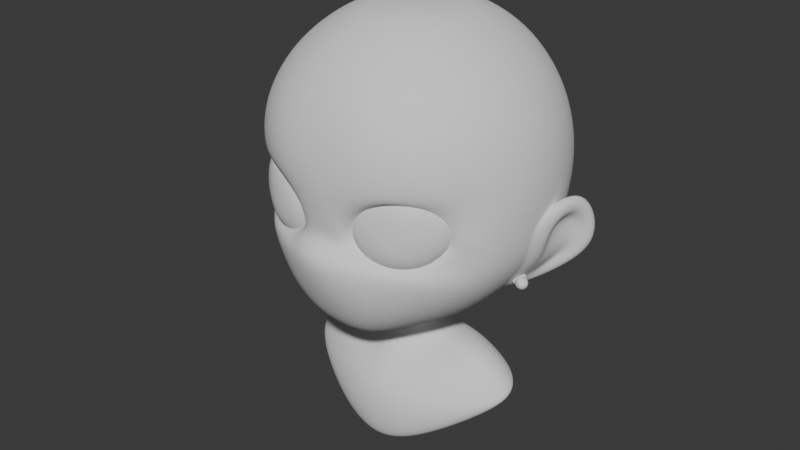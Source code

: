 # Source: portrait2.blend  (saved by Blender 4.3.34; exported with 4.5.12 LTS)
import bpy
from mathutils import Matrix  # noqa: F401  (used for matrix-valued properties, if any)

bpy.ops.wm.read_factory_settings(use_empty=True)
scene = bpy.context.scene
scene.name = 'Scene'

# ---- collections
col_base = bpy.data.collections.new('base'); scene.collection.children.link(col_base)
col_ears = bpy.data.collections.new('ears'); scene.collection.children.link(col_ears)
col_earrings = bpy.data.collections.new('earrings'); scene.collection.children.link(col_earrings)

# ---- materials (node trees are filled in below, after node groups)
mat_material = bpy.data.materials.new('Material')

# ---- material node trees
mat_material.use_nodes = True; mat_material.node_tree.nodes.clear()
_N = mat_material.node_tree.nodes; _L = mat_material.node_tree.links
n0 = _N.new('ShaderNodeBsdfPrincipled'); n0.name = 'Principled BSDF'; n0.location = (10, 300)
n0.inputs[0].default_value = (0.0, 0.0, 0.0, 1.0)
n0.inputs[1].default_value = 1.0
n0.inputs[2].default_value = 1.0
n1 = _N.new('ShaderNodeOutputMaterial'); n1.name = 'Material Output'; n1.location = (300, 300)
_L.new(n0.outputs[0], n1.inputs[0])
n1.is_active_output = True

# ---- world
world_world = bpy.data.worlds.new('World'); scene.world = world_world
world_world.use_nodes = True; world_world.node_tree.nodes.clear()
_N = world_world.node_tree.nodes; _L = world_world.node_tree.links
n0 = _N.new('ShaderNodeOutputWorld'); n0.name = 'World Output'; n0.location = (300, 300)
n1 = _N.new('ShaderNodeBackground'); n1.name = 'Background'; n1.location = (10, 300)
n1.inputs[0].default_value = (0.05088, 0.05088, 0.05088, 1.0)
_L.new(n1.outputs[0], n0.inputs[0])
n0.is_active_output = True
world_world.color = (0.05088, 0.05088, 0.05088)
world_world.sun_shadow_jitter_overblur = 0.0

# ---- meshes
me_sphere_009 = bpy.data.meshes.new('Sphere.009')
me_sphere_009.from_pydata([(-0.4139, -0.8843, 0.01203), (-0.1941, -0.8506, -0.2876), (-0.3186, -0.8662, -0.3605), (-0.3408, -0.9136, -0.405), (-0.6284, -0.8448, -0.4499), (-0.7948, -0.6997, -0.36), (-0.5785, -0.8104, -0.4182), (-0.7398, -0.7185, -0.02481), (-0.7792, -0.6251, -0.2286), (-0.7458, -0.6741, -0.322), (-0.6068, -0.8645, 0.01216), (-1.029, -0.5841, -0.23), (-0.2028, -0.833, -0.3089), (-0.2318, -0.9472, -0.06719), (-0.6047, -0.9331, 0.1489), (-0.3566, -0.9755, 0.09335), (-0.8634, -0.6121, -0.1185), (-0.8231, -0.7026, 0.05021), (-0.8479, -0.6117, -0.2557), (-0.2335, -0.8719, -0.1131), (-0.7916, -0.6279, -0.149), (-0.399, -0.8308, 0.02532), (-0.1973, -0.832, -0.2887), (-0.3046, -0.8242, -0.3752), (-0.3319, -0.8653, -0.4198), (-0.6131, -0.7676, -0.4648), (-0.7685, -0.6009, -0.373), (-0.5588, -0.7381, -0.4332), (-0.7063, -0.6231, -0.01879), (-0.7634, -0.569, -0.232), (-0.7171, -0.581, -0.3325), (-0.5885, -0.7851, 0.02357), (-1.021, -0.5234, -0.2298), (-0.2138, -0.8281, -0.2854), (-0.1973, -0.916, -0.04463), (-0.5942, -0.8571, 0.1654), (-0.3515, -0.9272, 0.1068), (-0.8501, -0.5579, -0.1168), (-0.7868, -0.5981, 0.05622), (-0.8383, -0.5614, -0.258), (-0.2109, -0.8469, -0.1052), (-0.7728, -0.5707, -0.147)], [], [(6, 4, 3, 2), (17, 7, 10, 14), (13, 15, 0, 19), (2, 3, 12), (9, 5, 4, 6), (13, 19, 1), (16, 20, 7, 17), (18, 5, 9, 8), (18, 8, 20, 16), (14, 10, 0, 15), (18, 16, 11), (27, 23, 24, 25), (38, 35, 31, 28), (34, 40, 21, 36), (23, 33, 24), (30, 27, 25, 26), (34, 22, 40), (37, 38, 28, 41), (39, 29, 30, 26), (39, 37, 41, 29), (35, 36, 21, 31), (39, 32, 37), (17, 14, 35, 38), (14, 15, 36, 35), (16, 17, 38, 37), (0, 10, 31, 21), (6, 2, 23, 27), (1, 19, 40, 22), (13, 1, 22, 34), (12, 3, 24, 33), (3, 4, 25, 24), (4, 5, 26, 25), (5, 18, 39, 26), (7, 20, 41, 28), (9, 6, 27, 30), (20, 8, 29, 41), (8, 9, 30, 29), (10, 7, 28, 31), (19, 0, 21, 40), (15, 13, 34, 36), (2, 12, 33, 23), (18, 11, 32, 39), (11, 16, 37, 32)])
me_sphere_009.polygons.foreach_set('use_smooth', [True] * 43)
_uv = me_sphere_009.uv_layers.new(name='UVMap')
_uv.uv.foreach_set('vector', [0.3125, 0.0, 0.25, 0.25, 0.375, 0.25, 0.5, 0.25, 0.05996, 0.75, 0.0, 0.75, 0.1875, 1.0, 0.2114, 0.9045, 0.4176, 0.6035, 0.4059, 0.75, 0.5, 0.75, 0.5, 0.625, 0.5, 0.25, 0.375, 0.25, 0.4923, 0.4217, 0.0, 0.25, 0.125, 0.25, 0.25, 0.25, 0.0625, 0.0, 0.4176, 0.6035, 0.5, 0.625, 0.5, 0.5, 0.05688, 0.625, 0.0, 0.625, 0.0, 0.75, 0.05996, 0.75, 0.05381, 0.5, 0.125, 0.25, 0.0, 0.25, 0.0, 0.5, 0.05381, 0.5, 0.0, 0.5, 0.0, 0.625, 0.05688, 0.625, 0.2886, 0.9045, 0.4375, 1.0, 0.5, 0.75, 0.4059, 0.75, 0.05381, 0.5, 0.05688, 0.625, 0.0625, 0.4375, 0.3125, 0.0, 0.5, 0.25, 0.375, 0.25, 0.25, 0.25, 0.05996, 0.75, 0.2114, 0.9045, 0.1875, 1.0, 0.0, 0.75, 0.4176, 0.6035, 0.5, 0.625, 0.5, 0.75, 0.4059, 0.75, 0.5, 0.25, 0.4923, 0.4217, 0.375, 0.25, 0.0, 0.25, 0.0625, 0.0, 0.25, 0.25, 0.125, 0.25, 0.4176, 0.6035, 0.5, 0.5, 0.5, 0.625, 0.05688, 0.625, 0.05996, 0.75, 0.0, 0.75, 0.0, 0.625, 0.05381, 0.5, 0.0, 0.5, 0.0, 0.25, 0.125, 0.25, 0.05381, 0.5, 0.05688, 0.625, 0.0, 0.625, 0.0, 0.5, 0.2886, 0.9045, 0.4059, 0.75, 0.5, 0.75, 0.4375, 1.0, 0.05381, 0.5, 0.0625, 0.4375, 0.05688, 0.625, 0.05996, 0.75, 0.2114, 0.9045, 0.2114, 0.9045, 0.05996, 0.75, 0.2886, 0.9045, 0.4059, 0.75, 0.4059, 0.75, 0.2886, 0.9045, 0.05688, 0.625, 0.05996, 0.75, 0.05996, 0.75, 0.05688, 0.625, 0.5, 0.75, 0.4375, 1.0, 0.4375, 1.0, 0.5, 0.75, 0.3125, 0.0, 0.5, 0.25, 0.5, 0.25, 0.3125, 0.0, 0.5, 0.5, 0.5, 0.625, 0.5, 0.625, 0.5, 0.5, 0.4176, 0.6035, 0.5, 0.5, 0.5, 0.5, 0.4176, 0.6035, 0.4923, 0.4217, 0.375, 0.25, 0.375, 0.25, 0.4923, 0.4217, 0.375, 0.25, 0.25, 0.25, 0.25, 0.25, 0.375, 0.25, 0.25, 0.25, 0.125, 0.25, 0.125, 0.25, 0.25, 0.25, 0.125, 0.25, 0.05381, 0.5, 0.05381, 0.5, 0.125, 0.25, 0.0, 0.75, 0.0, 0.625, 0.0, 0.625, 0.0, 0.75, 0.0, 0.25, 0.0625, 0.0, 0.0625, 0.0, 0.0, 0.25, 0.0, 0.625, 0.0, 0.5, 0.0, 0.5, 0.0, 0.625, 0.0, 0.5, 0.0, 0.25, 0.0, 0.25, 0.0, 0.5, 0.1875, 1.0, 0.0, 0.75, 0.0, 0.75, 0.1875, 1.0, 0.5, 0.625, 0.5, 0.75, 0.5, 0.75, 0.5, 0.625, 0.4059, 0.75, 0.4176, 0.6035, 0.4176, 0.6035, 0.4059, 0.75, 0.5, 0.25, 0.4923, 0.4217, 0.4923, 0.4217, 0.5, 0.25, 0.05381, 0.5, 0.0625, 0.4375, 0.0625, 0.4375, 0.05381, 0.5, 0.0625, 0.4375, 0.05688, 0.625, 0.05688, 0.625, 0.0625, 0.4375])
me_sphere_009.materials.append(mat_material)
me_sphere_009.update()
me_sphere_002 = bpy.data.meshes.new('Sphere.002')
me_sphere_002.from_pydata([(0.0, 0.9684, 0.429), (-0.2815, -0.6574, -0.03355), (0.0, 1.045, 0.1111), (-0.2084, -0.6378, -0.1824), (0.0, 0.926, -0.3985), (-0.2307, -0.6468, -0.2488), (-0.3105, -0.7415, 0.02664), (0.0, 0.327, -0.8187), (-0.1641, -0.7457, -0.2052), (0.0, -0.3827, 0.9096), (0.0, -0.7059, 0.6874), (-0.2153, -0.7255, -0.3055), (0.0, -0.8372, 0.3926), (0.0, -0.8848, 0.09481), (0.0, -0.9844, -0.3493), (-0.3019, -0.7659, -0.3536), (0.0, -0.8209, -0.7028), (0.0, -0.6269, -1.004), (-0.5074, -0.6736, -0.373), (0.0, -0.04158, -0.9383), (0.0, 5.873e-05, 0.9672), (-0.1464, -0.3536, 0.9096), (-0.6389, -0.5665, -0.3124), (-0.2706, -0.6533, 0.6874), (-0.3459, -0.8224, 0.3914), (-0.4285, -0.6289, -0.3553), (-0.316, -0.8471, 0.1397), (-0.606, -0.5416, -0.0167), (-0.6506, -0.4766, -0.205), (-0.2235, -0.8751, -0.3885), (-0.5899, -0.5164, -0.2923), (-0.3179, -0.7925, -0.7072), (-0.1555, -0.5983, -1.005), (-0.4861, -0.5329, -0.04693), (-0.2706, -0.2706, 0.9096), (-0.4807, -0.476, -0.1795), (-0.5, -0.5, 0.6874), (-0.4703, -0.511, -0.2392), (-0.6369, -0.6363, 0.3792), (-0.472, -0.6637, 0.04869), (-0.6155, -0.6768, 0.1043), (-0.3788, -0.588, -0.03622), (-0.6388, -0.6533, -0.4505), (-0.3435, -0.5423, -0.168), (-0.5456, -0.5419, -0.7245), (-0.3589, -0.5756, -0.242), (-0.3267, -0.3611, -0.946), (-0.3536, -0.1464, 0.9096), (-0.6532, -0.2706, 0.6874), (-0.823, -0.3459, 0.3748), (-0.8585, -0.3864, 0.05518), (-0.847, -0.3536, -0.4423), (-0.6767, -0.2706, -0.7157), (-0.4433, -0.196, -0.9154), (-0.3827, 0.001165, 0.911), (-0.7058, 3.278e-07, 0.6874), (-0.9013, 3.576e-07, 0.3749), (-0.9604, 5.066e-07, 0.05731), (-0.9013, 3.576e-07, -0.4408), (-0.7071, -0.00467, -0.7012), (-0.4615, -0.03225, -0.8801), (-0.3536, 0.1551, 0.92), (-0.6532, 0.2805, 0.6993), (-0.8412, 0.3576, 0.3801), (-0.9013, 0.3832, 0.05804), (-0.8412, 0.3536, -0.4408), (-0.6532, 0.2553, -0.6778), (-0.4293, 0.1057, -0.8512), (-0.2706, 0.2885, 0.9311), (-0.5, 0.5318, 0.7256), (-0.6532, 0.6782, 0.4054), (-0.7057, 0.7296, 0.08458), (-0.6532, 0.6552, -0.4309), (-0.5, 0.4736, -0.6539), (-0.3207, 0.2194, -0.8284), (-0.1464, 0.3757, 0.9361), (-0.2706, 0.6978, 0.7409), (-0.3536, 0.8981, 0.429), (-0.3827, 0.9684, 0.1111), (-0.3536, 0.8555, -0.3986), (-0.2706, 0.6203, -0.6405), (-0.1559, 0.2979, -0.8187), (0.0, 0.4048, 0.9361), (0.0, 0.7516, 0.7409), (0.0, 0.6742, -0.6405), (0.0, 1.009, -0.1453), (-0.8543, -0.3755, -0.1984), (-0.9488, -0.0003334, -0.1918), (-0.888, 0.3749, -0.1917), (-0.6925, 0.7094, -0.1719), (-0.3752, 0.9343, -0.1452), (0.0, 0.1988, 0.9569), (0.0, -0.1913, 0.9479), (-0.1353, -0.1353, 0.9479), (-0.1913, 0.0007365, 0.9488), (-0.1353, 0.1411, 0.9549), (-0.07322, 0.1843, 0.9569), (-0.1768, 0.0764, 0.9517), (-0.1768, -0.07322, 0.9479), (-0.07322, -0.1768, 0.9479), (0.0, -0.2579, -0.9645), (0.0, 0.1384, -0.8837), (-0.1633, -0.1975, -0.9494), (-0.2255, -0.0411, -0.9141), (-0.161, 0.08431, -0.8879), (-0.2126, -0.1215, -0.9324), (-0.08244, -0.2455, -0.9599), (-0.2095, 0.02733, -0.899), (-0.08304, 0.1238, -0.8837), (-0.1303, -0.8209, -0.1972), (-0.159, -0.8105, -0.2637), (-0.1778, -0.8315, -0.06116), (-0.5149, -0.694, 0.06055), (-0.2289, -0.6487, -0.09896), (-0.3301, -0.8008, 0.04659), (-0.7073, -0.5141, -0.1245), (-0.3518, -0.5509, -0.09765), (-0.6541, -0.5582, -0.005327), (-0.7148, -0.5056, -0.2205), (-0.204, -0.8127, -0.3138), (-0.1876, -0.761, -0.09473), (-0.6471, -0.4913, -0.1126), (-0.4909, -0.4922, -0.1074), (0.0, -0.8369, -0.1576), (0.0, -0.8129, -0.263)], [], [(17, 16, 31, 32), (12, 10, 23, 24), (103, 107, 104, 19), (94, 54, 47, 98), (16, 14, 29, 31), (13, 12, 24, 26), (10, 9, 21, 23), (24, 23, 36, 38), (31, 29, 42, 44), (26, 24, 38, 40), (23, 21, 34, 36), (32, 31, 44, 46), (95, 68, 61, 97), (44, 42, 51, 52), (40, 38, 49, 50), (36, 34, 47, 48), (46, 44, 52, 53), (38, 36, 48, 49), (100, 106, 102, 19), (48, 47, 54, 55), (53, 52, 59, 60), (86, 50, 57, 87), (49, 48, 55, 56), (52, 51, 58, 59), (50, 49, 56, 57), (60, 59, 66, 67), (87, 57, 64, 88), (56, 55, 62, 63), (104, 108, 101, 19), (91, 82, 75, 96), (59, 58, 65, 66), (57, 56, 63, 64), (55, 54, 61, 62), (66, 65, 72, 73), (64, 63, 70, 71), (62, 61, 68, 69), (67, 66, 73, 74), (88, 64, 71, 89), (63, 62, 69, 70), (73, 72, 79, 80), (71, 70, 77, 78), (69, 68, 75, 76), (74, 73, 80, 81), (89, 71, 78, 90), (70, 69, 76, 77), (20, 91, 96, 95), (81, 80, 84, 7), (90, 78, 2, 85), (77, 76, 83, 0), (80, 79, 4, 84), (78, 77, 0, 2), (76, 75, 82, 83), (79, 90, 85, 4), (72, 89, 90, 79), (65, 88, 89, 72), (58, 87, 88, 65), (51, 86, 87, 58), (93, 34, 21, 99), (20, 95, 97, 94), (20, 94, 98, 93), (20, 93, 99, 92), (9, 92, 99, 21), (34, 93, 98, 47), (54, 94, 97, 61), (68, 95, 96, 75), (74, 81, 108, 104), (60, 67, 107, 103), (17, 32, 106, 100), (46, 53, 105, 102), (81, 7, 101, 108), (67, 74, 104, 107), (53, 60, 103, 105), (32, 46, 102, 106), (102, 105, 103, 19), (25, 18, 15, 11), (113, 116, 43, 3), (45, 5, 3, 43), (117, 27, 39, 112), (8, 3, 5, 11), (3, 8, 120, 113), (113, 120, 6, 1), (111, 114, 6, 120), (11, 15, 119, 110), (30, 22, 18, 25), (25, 45, 37, 30), (33, 41, 39, 27), (109, 111, 120, 8), (115, 121, 27, 117), (118, 22, 30, 28), (118, 28, 121, 115), (1, 6, 39, 41), (121, 28, 35, 122), (28, 30, 37, 35), (35, 43, 116, 122), (27, 121, 122, 33), (1, 41, 116, 113), (122, 116, 41, 33), (37, 45, 43, 35), (112, 39, 6, 114), (25, 11, 5, 45), (8, 11, 110, 109), (42, 29, 15, 18), (51, 42, 18, 22), (86, 51, 22, 118), (50, 86, 115, 117), (26, 114, 111, 13), (26, 40, 112, 114), (117, 112, 40, 50), (14, 119, 15, 29), (124, 123, 109, 110), (110, 119, 14, 124), (123, 13, 111, 109), (118, 115, 86)])
me_sphere_002.polygons.foreach_set('use_smooth', [True] * 113)
_uv = me_sphere_002.uv_layers.new(name='UVMap')
_uv.uv.foreach_set('vector', [0.25, 0.125, 0.25, 0.25, 0.1875, 0.25, 0.1875, 0.125, 0.25, 0.625, 0.25, 0.75, 0.1875, 0.75, 0.1875, 0.625, 0.9844, 0.0625, 0.9531, 0.0625, 0.9219, 0.0625, 0.9687, 0.0, 0.01562, 0.9375, 0.0, 0.875, 0.0625, 0.875, 0.04687, 0.9375, 0.25, 0.25, 0.25, 0.375, 0.1875, 0.375, 0.1875, 0.25, 0.25, 0.5, 0.25, 0.625, 0.1875, 0.625, 0.1875, 0.5, 0.25, 0.75, 0.25, 0.875, 0.1875, 0.875, 0.1875, 0.75, 0.1875, 0.625, 0.1875, 0.75, 0.125, 0.75, 0.125, 0.625, 0.1875, 0.25, 0.1875, 0.375, 0.125, 0.375, 0.125, 0.25, 0.1875, 0.5, 0.1875, 0.625, 0.125, 0.625, 0.125, 0.5, 0.1875, 0.75, 0.1875, 0.875, 0.125, 0.875, 0.125, 0.75, 0.1875, 0.125, 0.1875, 0.25, 0.125, 0.25, 0.125, 0.125, 0.8906, 0.9375, 0.875, 0.875, 0.9375, 0.875, 0.9219, 0.9375, 0.125, 0.25, 0.125, 0.375, 0.0625, 0.375, 0.0625, 0.25, 0.125, 0.5, 0.125, 0.625, 0.0625, 0.625, 0.0625, 0.5, 0.125, 0.75, 0.125, 0.875, 0.0625, 0.875, 0.0625, 0.75, 0.125, 0.125, 0.125, 0.25, 0.0625, 0.25, 0.0625, 0.125, 0.125, 0.625, 0.125, 0.75, 0.0625, 0.75, 0.0625, 0.625, 0.2344, 0.0625, 0.2031, 0.0625, 0.1719, 0.0625, 0.2187, 0.0, 0.0625, 0.75, 0.0625, 0.875, 0.0, 0.875, 0.0, 0.75, 0.0625, 0.125, 0.0625, 0.25, 0.0, 0.25, 0.0, 0.125, 0.0625, 0.4375, 0.0625, 0.5, 0.0, 0.5, 0.0, 0.4375, 0.0625, 0.625, 0.0625, 0.75, 0.0, 0.75, 0.0, 0.625, 0.0625, 0.25, 0.0625, 0.375, 0.0, 0.375, 0.0, 0.25, 0.0625, 0.5, 0.0625, 0.625, 0.0, 0.625, 0.0, 0.5, 1.0, 0.125, 1.0, 0.25, 0.9375, 0.25, 0.9375, 0.125, 1.0, 0.4375, 1.0, 0.5, 0.9375, 0.5, 0.9375, 0.4375, 1.0, 0.625, 1.0, 0.75, 0.9375, 0.75, 0.9375, 0.625, 0.8594, 0.0625, 0.8281, 0.0625, 0.7969, 0.0625, 0.8437, 0.0, 0.7656, 0.9375, 0.75, 0.875, 0.8125, 0.875, 0.7969, 0.9375, 1.0, 0.25, 1.0, 0.375, 0.9375, 0.375, 0.9375, 0.25, 1.0, 0.5, 1.0, 0.625, 0.9375, 0.625, 0.9375, 0.5, 1.0, 0.75, 1.0, 0.875, 0.9375, 0.875, 0.9375, 0.75, 0.9375, 0.25, 0.9375, 0.375, 0.875, 0.375, 0.875, 0.25, 0.9375, 0.5, 0.9375, 0.625, 0.875, 0.625, 0.875, 0.5, 0.9375, 0.75, 0.9375, 0.875, 0.875, 0.875, 0.875, 0.75, 0.9375, 0.125, 0.9375, 0.25, 0.875, 0.25, 0.875, 0.125, 0.9375, 0.4375, 0.9375, 0.5, 0.875, 0.5, 0.875, 0.4375, 0.9375, 0.625, 0.9375, 0.75, 0.875, 0.75, 0.875, 0.625, 0.875, 0.25, 0.875, 0.375, 0.8125, 0.375, 0.8125, 0.25, 0.875, 0.5, 0.875, 0.625, 0.8125, 0.625, 0.8125, 0.5, 0.875, 0.75, 0.875, 0.875, 0.8125, 0.875, 0.8125, 0.75, 0.875, 0.125, 0.875, 0.25, 0.8125, 0.25, 0.8125, 0.125, 0.875, 0.4375, 0.875, 0.5, 0.8125, 0.5, 0.8125, 0.4375, 0.875, 0.625, 0.875, 0.75, 0.8125, 0.75, 0.8125, 0.625, 0.7812, 1.0, 0.7656, 0.9375, 0.7969, 0.9375, 0.8281, 0.9375, 0.8125, 0.125, 0.8125, 0.25, 0.75, 0.25, 0.75, 0.125, 0.8125, 0.4375, 0.8125, 0.5, 0.75, 0.5, 0.75, 0.4375, 0.8125, 0.625, 0.8125, 0.75, 0.75, 0.75, 0.75, 0.625, 0.8125, 0.25, 0.8125, 0.375, 0.75, 0.375, 0.75, 0.25, 0.8125, 0.5, 0.8125, 0.625, 0.75, 0.625, 0.75, 0.5, 0.8125, 0.75, 0.8125, 0.875, 0.75, 0.875, 0.75, 0.75, 0.8125, 0.375, 0.8125, 0.4375, 0.75, 0.4375, 0.75, 0.375, 0.875, 0.375, 0.875, 0.4375, 0.8125, 0.4375, 0.8125, 0.375, 0.9375, 0.375, 0.9375, 0.4375, 0.875, 0.4375, 0.875, 0.375, 1.0, 0.375, 1.0, 0.4375, 0.9375, 0.4375, 0.9375, 0.375, 0.0625, 0.375, 0.0625, 0.4375, 0.0, 0.4375, 0.0, 0.375, 0.1406, 0.9375, 0.125, 0.875, 0.1875, 0.875, 0.1719, 0.9375, 0.9062, 1.0, 0.8906, 0.9375, 0.9219, 0.9375, 0.9531, 0.9375, 0.03125, 1.0, 0.01562, 0.9375, 0.04687, 0.9375, 0.07812, 0.9375, 0.1562, 1.0, 0.1406, 0.9375, 0.1719, 0.9375, 0.2031, 0.9375, 0.25, 0.875, 0.2031, 0.9375, 0.1719, 0.9375, 0.1875, 0.875, 0.125, 0.875, 0.07812, 0.9375, 0.04687, 0.9375, 0.0625, 0.875, 1.0, 0.875, 0.9531, 0.9375, 0.9219, 0.9375, 0.9375, 0.875, 0.875, 0.875, 0.8281, 0.9375, 0.7969, 0.9375, 0.8125, 0.875, 0.875, 0.125, 0.8125, 0.125, 0.8281, 0.0625, 0.8594, 0.0625, 1.0, 0.125, 0.9375, 0.125, 0.9531, 0.0625, 0.9844, 0.0625, 0.25, 0.125, 0.1875, 0.125, 0.2031, 0.0625, 0.2344, 0.0625, 0.125, 0.125, 0.0625, 0.125, 0.07812, 0.0625, 0.1094, 0.0625, 0.8125, 0.125, 0.75, 0.125, 0.7969, 0.0625, 0.8281, 0.0625, 0.9375, 0.125, 0.875, 0.125, 0.9219, 0.0625, 0.9531, 0.0625, 0.0625, 0.125, 0.0, 0.125, 0.04687, 0.0625, 0.07812, 0.0625, 0.1875, 0.125, 0.125, 0.125, 0.1719, 0.0625, 0.2031, 0.0625, 0.1094, 0.0625, 0.07812, 0.0625, 0.04687, 0.0625, 0.09375, 0.0, 0.3125, 0.0, 0.25, 0.25, 0.375, 0.25, 0.5, 0.25, 0.625, 0.625, 0.75, 0.625, 0.75, 0.5, 0.625, 0.5, 0.75, 0.25, 0.625, 0.25, 0.625, 0.5, 0.75, 0.5, 0.05996, 0.75, 0.0, 0.75, 0.1875, 1.0, 0.2114, 0.9045, 0.5, 0.5, 0.625, 0.5, 0.625, 0.25, 0.5, 0.25, 0.625, 0.5, 0.5, 0.5, 0.5, 0.625, 0.625, 0.625, 0.625, 0.625, 0.5, 0.625, 0.5, 0.75, 0.625, 0.75, 0.4176, 0.6035, 0.4059, 0.75, 0.5, 0.75, 0.5, 0.625, 0.5, 0.25, 0.375, 0.25, 0.375, 0.3596, 0.4923, 0.4217, 0.0, 0.25, 0.125, 0.25, 0.25, 0.25, 0.0625, 0.0, 0.8125, 0.0, 0.75, 0.25, 0.875, 0.25, 1.0, 0.25, 0.875, 0.75, 0.75, 0.75, 0.9375, 1.0, 1.0, 0.75, 0.4978, 0.5, 0.4176, 0.6035, 0.5, 0.625, 0.5, 0.5, 0.05688, 0.625, 0.0, 0.625, 0.0, 0.75, 0.05996, 0.75, 0.05381, 0.5, 0.125, 0.25, 0.0, 0.25, 0.0, 0.5, 0.05381, 0.5, 0.0, 0.5, 0.0, 0.625, 0.05688, 0.625, 0.625, 0.75, 0.5, 0.75, 0.6875, 1.0, 0.75, 0.75, 1.0, 0.625, 1.0, 0.5, 0.875, 0.5, 0.875, 0.625, 1.0, 0.5, 1.0, 0.25, 0.875, 0.25, 0.875, 0.5, 0.875, 0.5, 0.75, 0.5, 0.75, 0.625, 0.875, 0.625, 1.0, 0.75, 1.0, 0.625, 0.875, 0.625, 0.875, 0.75, 0.625, 0.75, 0.75, 0.75, 0.75, 0.625, 0.625, 0.625, 0.875, 0.625, 0.75, 0.625, 0.75, 0.75, 0.875, 0.75, 0.875, 0.25, 0.75, 0.25, 0.75, 0.5, 0.875, 0.5, 0.2886, 0.9045, 0.4375, 1.0, 0.5, 0.75, 0.4059, 0.75, 0.5625, 0.0, 0.5, 0.25, 0.625, 0.25, 0.75, 0.25, 0.5, 0.5, 0.5, 0.25, 0.4923, 0.4217, 0.4978, 0.5, 0.125, 0.375, 0.1875, 0.375, 0.375, 0.25, 0.25, 0.25, 0.0625, 0.375, 0.125, 0.375, 0.25, 0.25, 0.125, 0.25, 0.0625, 0.4375, 0.0625, 0.375, 0.125, 0.25, 0.05381, 0.5, 0.0625, 0.5, 0.0625, 0.4375, 0.05688, 0.625, 0.05996, 0.75, 0.1875, 0.5, 0.4059, 0.75, 0.4176, 0.6035, 0.25, 0.5, 0.1875, 0.5, 0.125, 0.5, 0.2886, 0.9045, 0.4059, 0.75, 0.05996, 0.75, 0.2886, 0.9045, 0.125, 0.5, 0.0625, 0.5, 0.25, 0.375, 0.375, 0.3596, 0.375, 0.25, 0.1875, 0.375, 0.0, 0.0, 0.4978, 0.5, 0.4978, 0.5, 0.4923, 0.4217, 0.4923, 0.4217, 0.375, 0.3596, 0.25, 0.375, 0.0, 0.0, 0.4978, 0.5, 0.25, 0.5, 0.4176, 0.6035, 0.4978, 0.5, 0.05381, 0.5, 0.05688, 0.625, 0.0625, 0.4375])
me_sphere_002.update()
me_cylinder = bpy.data.meshes.new('Cylinder')
me_cylinder.from_pydata([(0.0, 0.2125, -0.22), (0.0, 0.2, 0.2), (0.0, -0.253, -0.2766), (0.0, -0.2, 0.2), (0.164, -0.1562, -0.3115), (0.1414, -0.1414, 0.2), (0.209, 1.578e-05, -0.2144), (0.2, 0.0, 0.2), (0.1478, 0.1476, -0.2157), (0.1414, 0.1414, 0.2), (0.0, 0.305, -0.3004), (0.0, -0.3371, -0.3476), (0.2407, -0.175, -0.416), (0.3373, 0.002667, -0.283), (0.2414, 0.2256, -0.2874), (0.0, 0.3822, -0.3977), (0.0, -0.4605, -0.5341), (0.4702, -0.218, -0.433), (0.6964, 0.01442, -0.2431), (0.4495, 0.3262, -0.3475), (0.0, 0.4284, -0.6283), (0.0, -0.5908, -0.8947), (0.6694, -0.3312, -0.6795), (1.009, -0.01697, -0.6401), (0.6927, 0.3656, -0.5233), (0.0, -0.03731, -0.9464), (0.0, -0.3016, -1.096), (0.1812, -0.2777, -1.033), (0.1971, -0.1907, -0.9828), (0.1727, -0.0846, -0.9295), (0.0, 0.2207, -0.7776), (0.394, 0.1095, -0.757), (0.638, -0.1031, -0.8162), (0.4866, -0.338, -0.9757), (0.0, -0.4859, -1.217), (0.0, 0.3983, -0.522), (0.6194, 0.3788, -0.4744), (1.012, 0.06855, -0.5717), (0.572, -0.2454, -0.4775), (0.0, -0.5691, -0.6641), (0.0, 0.1953, -0.1663), (0.0, -0.196, -0.1639), (0.1416, -0.1442, -0.1632), (0.1951, 0.0, -0.1639), (0.138, 0.1379, -0.1644), (0.0, -0.188, -1.027)], [], [(41, 42, 5, 3), (42, 43, 7, 5), (43, 44, 9, 7), (44, 40, 1, 9), (4, 2, 11, 12), (0, 8, 14, 10), (6, 4, 12, 13), (8, 6, 13, 14), (14, 13, 18, 19), (12, 11, 16, 17), (10, 14, 19, 15), (13, 12, 17, 18), (36, 37, 23, 24), (38, 39, 21, 22), (35, 36, 24, 20), (37, 38, 22, 23), (30, 31, 29, 25), (32, 33, 27, 28), (31, 32, 28, 29), (33, 34, 26, 27), (22, 21, 34, 33), (24, 23, 32, 31), (23, 22, 33, 32), (20, 24, 31, 30), (18, 17, 38, 37), (15, 19, 36, 35), (17, 16, 39, 38), (19, 18, 37, 36), (45, 25, 29, 28), (8, 0, 40, 44), (6, 8, 44, 43), (4, 6, 43, 42), (2, 4, 42, 41), (26, 45, 28, 27)])
me_cylinder.polygons.foreach_set('use_smooth', [True] * 34)
_uv = me_cylinder.uv_layers.new(name='UVMap')
_uv.uv.foreach_set('vector', [0.5, 0.7083, 0.375, 0.7083, 0.375, 1.0, 0.5, 1.0, 0.375, 0.7083, 0.25, 0.7083, 0.25, 1.0, 0.375, 1.0, 0.25, 0.7083, 0.125, 0.7083, 0.125, 1.0, 0.25, 1.0, 0.125, 0.7083, 0.0, 0.7083, 0.0, 1.0, 0.125, 1.0, 0.375, 0.5, 0.5, 0.5, 0.5, 0.5, 0.375, 0.5, 0.0, 0.5, 0.125, 0.5, 0.125, 0.5, 0.0, 0.5, 0.25, 0.5, 0.375, 0.5, 0.375, 0.5, 0.25, 0.5, 0.125, 0.5, 0.25, 0.5, 0.25, 0.5, 0.125, 0.5, 0.125, 0.5, 0.25, 0.5, 0.25, 0.5, 0.125, 0.5, 0.375, 0.5, 0.5, 0.5, 0.5, 0.5, 0.375, 0.5, 0.0, 0.5, 0.125, 0.5, 0.125, 0.5, 0.0, 0.5, 0.25, 0.5, 0.375, 0.5, 0.375, 0.5, 0.25, 0.5, 0.125, 0.5, 0.25, 0.5, 0.25, 0.5, 0.125, 0.5, 0.375, 0.5, 0.5, 0.5, 0.5, 0.5, 0.375, 0.5, 0.0, 0.5, 0.125, 0.5, 0.125, 0.5, 0.0, 0.5, 0.25, 0.5, 0.375, 0.5, 0.375, 0.5, 0.25, 0.5, 0.0, 0.5, 0.125, 0.5, 0.125, 0.5, 0.0, 0.5, 0.25, 0.5, 0.375, 0.5, 0.375, 0.5, 0.25, 0.5, 0.125, 0.5, 0.25, 0.5, 0.25, 0.5, 0.125, 0.5, 0.375, 0.5, 0.5, 0.5, 0.5, 0.5, 0.375, 0.5, 0.375, 0.5, 0.5, 0.5, 0.5, 0.5, 0.375, 0.5, 0.125, 0.5, 0.25, 0.5, 0.25, 0.5, 0.125, 0.5, 0.25, 0.5, 0.375, 0.5, 0.375, 0.5, 0.25, 0.5, 0.0, 0.5, 0.125, 0.5, 0.125, 0.5, 0.0, 0.5, 0.25, 0.5, 0.375, 0.5, 0.375, 0.5, 0.25, 0.5, 0.0, 0.5, 0.125, 0.5, 0.125, 0.5, 0.0, 0.5, 0.375, 0.5, 0.5, 0.5, 0.5, 0.5, 0.375, 0.5, 0.125, 0.5, 0.25, 0.5, 0.25, 0.5, 0.125, 0.5, 0.25, 0.5, 0.0, 0.5, 0.125, 0.5, 0.25, 0.5, 0.125, 0.5, 0.0, 0.5, 0.0, 0.7083, 0.125, 0.7083, 0.25, 0.5, 0.125, 0.5, 0.125, 0.7083, 0.25, 0.7083, 0.375, 0.5, 0.25, 0.5, 0.25, 0.7083, 0.375, 0.7083, 0.5, 0.5, 0.375, 0.5, 0.375, 0.7083, 0.5, 0.7083, 0.5, 0.5, 0.25, 0.5, 0.25, 0.5, 0.375, 0.5])
me_cylinder.update()
me_sphere = bpy.data.meshes.new('Sphere')
me_sphere.from_pydata([(-0.5264, -0.109, 0.06677), (-0.5332, -0.1028, 0.1228), (-0.5407, -0.08096, 0.2175), (-0.5396, -0.03864, 0.2767), (-0.5364, -0.009697, 0.2907), (-0.5253, 0.05749, 0.287), (-0.5107, 0.1282, 0.24), (-0.4954, 0.1826, 0.1515), (-0.4863, 0.1983, 0.09834), (-0.4762, 0.2057, 0.04368), (-0.5018, -0.1183, 0.0648), (-0.4859, -0.1191, 0.1198), (-0.4708, -0.1144, 0.1707), (-0.4571, -0.1034, 0.2141), (-0.4448, -0.08566, 0.2483), (-0.4342, -0.06139, 0.2717), (-0.4257, -0.0328, 0.2844), (-0.4197, -0.001136, 0.2867), (-0.4165, 0.03257, 0.2786), (-0.4164, 0.06737, 0.2604), (-0.419, 0.1026, 0.2311), (-0.4241, 0.135, 0.1909), (-0.4314, 0.1622, 0.1434), (-0.4405, 0.1832, 0.09242), (-0.452, 0.1976, 0.04045), (-0.478, -0.1264, 0.05559), (-0.4387, -0.1328, 0.1022), (-0.4031, -0.131, 0.1442), (-0.3723, -0.1211, 0.1787), (-0.3463, -0.1046, 0.2048), (-0.326, -0.08165, 0.2221), (-0.312, -0.05381, 0.2305), (-0.305, -0.02218, 0.2308), (-0.3047, 0.01226, 0.223), (-0.3116, 0.04867, 0.2073), (-0.3254, 0.08626, 0.1829), (-0.3449, 0.1209, 0.1498), (-0.3692, 0.1501, 0.1108), (-0.3976, 0.1731, 0.06988), (-0.4296, 0.1912, 0.02951), (-0.46, -0.1325, 0.03952), (-0.4035, -0.143, 0.0694), (-0.3522, -0.1443, 0.09538), (-0.3063, -0.1387, 0.1155), (-0.2679, -0.1253, 0.13), (-0.2383, -0.1039, 0.1394), (-0.2189, -0.07558, 0.1431), (-0.2103, -0.04203, 0.1413), (-0.2124, -0.004638, 0.1344), (-0.2254, 0.03532, 0.1223), (-0.2489, 0.0758, 0.1055), (-0.2812, 0.1123, 0.08464), (-0.3205, 0.1434, 0.06083), (-0.3642, 0.1681, 0.03592), (-0.4125, 0.1871, 0.01293), (-0.4509, -0.1359, 0.01907), (-0.3862, -0.1487, 0.02837), (-0.3266, -0.1537, 0.03585), (-0.2739, -0.1514, 0.04089), (-0.2301, -0.1401, 0.04319), (-0.1962, -0.1194, 0.04348), (-0.1732, -0.0897, 0.04239), (-0.1626, -0.05341, 0.0396), (-0.1647, -0.01254, 0.03517), (-0.1799, 0.03098, 0.02895), (-0.2075, 0.07245, 0.02143), (-0.2461, 0.1095, 0.01301), (-0.2933, 0.1409, 0.004529), (-0.346, 0.1661, -0.002393), (-0.4032, 0.1853, -0.006571), (-0.4525, -0.1359, -0.002197), (-0.3889, -0.1494, -0.01356), (-0.3306, -0.1553, -0.02466), (-0.2786, -0.1538, -0.03553), (-0.2346, -0.1431, -0.04547), (-0.1999, -0.1223, -0.05351), (-0.1759, -0.09191, -0.05927), (-0.1643, -0.05401, -0.06307), (-0.1657, -0.01115, -0.06505), (-0.1804, 0.03341, -0.06519), (-0.2078, 0.07475, -0.06325), (-0.2461, 0.1113, -0.05887), (-0.2929, 0.1421, -0.0515), (-0.3453, 0.1666, -0.04051), (-0.4035, 0.1855, -0.0263), (-0.4643, -0.1323, -0.02146), (-0.4111, -0.1444, -0.0516), (-0.3625, -0.1477, -0.07936), (-0.3184, -0.144, -0.1035), (-0.2799, -0.1319, -0.1236), (-0.2486, -0.1108, -0.1389), (-0.2262, -0.08076, -0.1488), (-0.2146, -0.04388, -0.1535), (-0.2148, -0.002424, -0.1531), (-0.2264, 0.0408, -0.1474), (-0.2486, 0.08102, -0.1364), (-0.28, 0.1164, -0.1204), (-0.3188, 0.146, -0.09968), (-0.3634, 0.1694, -0.07403), (-0.4136, 0.1876, -0.04347), (-0.4838, -0.1259, -0.03549), (-0.4485, -0.1337, -0.0791), (-0.4152, -0.1335, -0.1187), (-0.3849, -0.1255, -0.153), (-0.3577, -0.1103, -0.1808), (-0.3346, -0.08775, -0.2011), (-0.3171, -0.05863, -0.2135), (-0.3068, -0.02456, -0.2185), (-0.3044, 0.01303, -0.2161), (-0.31, 0.05234, -0.2061), (-0.3228, 0.09078, -0.1889), (-0.3423, 0.1246, -0.1647), (-0.3674, 0.1526, -0.1342), (-0.3976, 0.1743, -0.09748), (-0.4313, 0.1917, -0.05534), (-0.508, -0.1167, -0.04167), (-0.4969, -0.1169, -0.09165), (-0.4847, -0.1121, -0.1362), (-0.4717, -0.1011, -0.1744), (-0.4589, -0.08353, -0.2058), (-0.4471, -0.05947, -0.2293), (-0.4372, -0.03095, -0.2444), (-0.43, 0.000898, -0.2507), (-0.4255, 0.03499, -0.2476), (-0.4243, 0.07016, -0.2354), (-0.4256, 0.1052, -0.2144), (-0.4297, 0.137, -0.1854), (-0.4362, 0.1635, -0.1495), (-0.4448, 0.184, -0.1076), (-0.455, 0.198, -0.06027), (-0.5322, -0.1061, -0.03816), (-0.5435, -0.09583, -0.08331), (-0.5538, -0.08163, -0.1244), (-0.563, -0.0632, -0.1612), (-0.57, -0.04061, -0.1923), (-0.5739, -0.01387, -0.2161), (-0.5748, 0.01532, -0.2321), (-0.5721, 0.04628, -0.2394), (-0.5659, 0.07824, -0.2373), (-0.5565, 0.1099, -0.2261), (-0.544, 0.1402, -0.2059), (-0.5291, 0.1665, -0.1777), (-0.5128, 0.1864, -0.1427), (-0.4963, 0.2, -0.1022), (-0.4805, 0.2062, -0.05725), (-0.4659, 0.2051, -0.009325), (-0.5531, -0.09641, -0.02619), (-0.5832, -0.0749, -0.05804), (-0.6129, -0.04855, -0.0884), (-0.6406, -0.01839, -0.1158), (-0.6641, 0.01455, -0.1393), (-0.6813, 0.04975, -0.1576), (-0.6904, 0.08511, -0.1697), (-0.6904, 0.1188, -0.175), (-0.6816, 0.1502, -0.1738), (-0.6649, 0.1776, -0.1665), (-0.6418, 0.1999, -0.1537), (-0.6134, 0.2145, -0.1354), (-0.5802, 0.2208, -0.1115), (-0.5434, 0.2204, -0.08178), (-0.5039, 0.2151, -0.04679), (-0.5683, -0.08938, -0.008314), (-0.6124, -0.05912, -0.02154), (-0.6552, -0.02384, -0.03439), (-0.6943, 0.01394, -0.04629), (-0.7264, 0.05304, -0.05572), (-0.7499, 0.09266, -0.06295), (-0.7634, 0.132, -0.06841), (-0.7661, 0.1691, -0.07265), (-0.7565, 0.2025, -0.07467), (-0.737, 0.2299, -0.07543), (-0.7088, 0.2481, -0.07413), (-0.6725, 0.2554, -0.06978), (-0.6287, 0.2518, -0.06164), (-0.5782, 0.2396, -0.04896), (-0.5214, 0.2229, -0.03032), (-0.5185, -0.1138, 0.01092), (-0.5761, -0.08645, 0.01201), (-0.6264, -0.05363, 0.01938), (-0.6727, -0.01692, 0.02674), (-0.7134, 0.02161, 0.03278), (-0.7455, 0.06207, 0.03852), (-0.7706, 0.1038, 0.04123), (-0.7869, 0.1459, 0.04031), (-0.7922, 0.1858, 0.03599), (-0.7836, 0.2211, 0.03027), (-0.7635, 0.2491, 0.02272), (-0.7336, 0.2662, 0.01411), (-0.6956, 0.2718, 0.004931), (-0.6496, 0.2658, -0.003649), (-0.5942, 0.2492, -0.009519), (-0.53, 0.227, -0.01041), (-0.5747, -0.08713, 0.03265), (-0.6217, -0.05647, 0.06009), (-0.6613, -0.0236, 0.08689), (-0.6958, 0.01124, 0.1099), (-0.7246, 0.04826, 0.1279), (-0.7469, 0.08717, 0.1394), (-0.7613, 0.1276, 0.1439), (-0.7662, 0.1673, 0.1415), (-0.7588, 0.2042, 0.1341), (-0.7416, 0.2351, 0.1207), (-0.7155, 0.2556, 0.1023), (-0.6816, 0.2644, 0.07986), (-0.6404, 0.2617, 0.05504), (-0.5903, 0.2484, 0.03062), (-0.5289, 0.2272, 0.009897), (-0.5651, -0.09194, 0.04966), (-0.6027, -0.06839, 0.09205), (-0.632, -0.04396, 0.1327), (-0.6567, -0.01699, 0.1676), (-0.6773, 0.01324, 0.1951), (-0.6922, 0.04724, 0.2144), (-0.7004, 0.08436, 0.2249), (-0.7015, 0.1221, 0.2258), (-0.6956, 0.159, 0.2172), (-0.6823, 0.1926, 0.1996), (-0.6627, 0.2185, 0.1739), (-0.6372, 0.2346, 0.1415), (-0.606, 0.2403, 0.104), (-0.5675, 0.2361, 0.06471), (-0.5182, 0.2226, 0.02725), (-0.5483, -0.09975, 0.06155), (-0.5728, -0.08519, 0.1134), (-0.5912, -0.06975, 0.1616), (-0.6056, -0.05144, 0.2026), (-0.6167, -0.02862, 0.2347), (-0.6238, -0.0005598, 0.2575), (-0.6261, 0.03179, 0.2706), (-0.6236, 0.06649, 0.2736), (-0.6169, 0.1025, 0.266), (-0.6063, 0.1377, 0.2473), (-0.5923, 0.1696, 0.2181), (-0.5756, 0.1941, 0.1801), (-0.5557, 0.2104, 0.1356), (-0.5306, 0.2175, 0.0879), (-0.4994, 0.2146, 0.03911), (-0.5383, -0.09377, 0.1738), (-0.5411, -0.06282, 0.2521), (-0.5314, 0.02272, 0.2943), (-0.5184, 0.09301, 0.2694), (-0.5032, 0.1587, 0.1998)], [], [(1, 0, 10, 11), (240, 5, 18, 19), (237, 1, 11, 12), (6, 240, 19, 20), (2, 237, 12, 13), (241, 6, 20, 21), (238, 2, 13, 14), (7, 241, 21, 22), (3, 238, 14, 15), (8, 7, 22, 23), (4, 3, 15, 16), (9, 8, 23, 24), (239, 4, 16, 17), (0, 176, 10), (145, 9, 24), (5, 239, 17, 18), (10, 176, 25), (145, 24, 39), (18, 17, 32, 33), (11, 10, 25, 26), (19, 18, 33, 34), (12, 11, 26, 27), (20, 19, 34, 35), (13, 12, 27, 28), (21, 20, 35, 36), (14, 13, 28, 29), (22, 21, 36, 37), (15, 14, 29, 30), (23, 22, 37, 38), (16, 15, 30, 31), (24, 23, 38, 39), (17, 16, 31, 32), (29, 28, 43, 44), (37, 36, 51, 52), (30, 29, 44, 45), (38, 37, 52, 53), (31, 30, 45, 46), (39, 38, 53, 54), (32, 31, 46, 47), (25, 176, 40), (145, 39, 54), (33, 32, 47, 48), (26, 25, 40, 41), (34, 33, 48, 49), (27, 26, 41, 42), (35, 34, 49, 50), (28, 27, 42, 43), (36, 35, 50, 51), (48, 47, 62, 63), (41, 40, 55, 56), (49, 48, 63, 64), (42, 41, 56, 57), (50, 49, 64, 65), (43, 42, 57, 58), (51, 50, 65, 66), (44, 43, 58, 59), (52, 51, 66, 67), (45, 44, 59, 60), (53, 52, 67, 68), (46, 45, 60, 61), (54, 53, 68, 69), (47, 46, 61, 62), (40, 176, 55), (145, 54, 69), (67, 66, 81, 82), (60, 59, 74, 75), (68, 67, 82, 83), (61, 60, 75, 76), (69, 68, 83, 84), (62, 61, 76, 77), (55, 176, 70), (145, 69, 84), (63, 62, 77, 78), (56, 55, 70, 71), (64, 63, 78, 79), (57, 56, 71, 72), (65, 64, 79, 80), (58, 57, 72, 73), (66, 65, 80, 81), (59, 58, 73, 74), (71, 70, 85, 86), (79, 78, 93, 94), (72, 71, 86, 87), (80, 79, 94, 95), (73, 72, 87, 88), (81, 80, 95, 96), (74, 73, 88, 89), (82, 81, 96, 97), (75, 74, 89, 90), (83, 82, 97, 98), (76, 75, 90, 91), (84, 83, 98, 99), (77, 76, 91, 92), (70, 176, 85), (145, 84, 99), (78, 77, 92, 93), (90, 89, 104, 105), (98, 97, 112, 113), (91, 90, 105, 106), (99, 98, 113, 114), (92, 91, 106, 107), (85, 176, 100), (145, 99, 114), (93, 92, 107, 108), (86, 85, 100, 101), (94, 93, 108, 109), (87, 86, 101, 102), (95, 94, 109, 110), (88, 87, 102, 103), (96, 95, 110, 111), (89, 88, 103, 104), (97, 96, 111, 112), (109, 108, 123, 124), (102, 101, 116, 117), (110, 109, 124, 125), (103, 102, 117, 118), (111, 110, 125, 126), (104, 103, 118, 119), (112, 111, 126, 127), (105, 104, 119, 120), (113, 112, 127, 128), (106, 105, 120, 121), (114, 113, 128, 129), (107, 106, 121, 122), (100, 176, 115), (145, 114, 129), (108, 107, 122, 123), (101, 100, 115, 116), (128, 127, 142, 143), (121, 120, 135, 136), (129, 128, 143, 144), (122, 121, 136, 137), (115, 176, 130), (145, 129, 144), (123, 122, 137, 138), (116, 115, 130, 131), (124, 123, 138, 139), (117, 116, 131, 132), (125, 124, 139, 140), (118, 117, 132, 133), (126, 125, 140, 141), (119, 118, 133, 134), (127, 126, 141, 142), (120, 119, 134, 135), (140, 139, 155, 156), (133, 132, 148, 149), (141, 140, 156, 157), (134, 133, 149, 150), (142, 141, 157, 158), (135, 134, 150, 151), (143, 142, 158, 159), (136, 135, 151, 152), (144, 143, 159, 160), (137, 136, 152, 153), (130, 176, 146), (145, 144, 160), (138, 137, 153, 154), (131, 130, 146, 147), (139, 138, 154, 155), (132, 131, 147, 148), (160, 159, 174, 175), (153, 152, 167, 168), (146, 176, 161), (145, 160, 175), (154, 153, 168, 169), (147, 146, 161, 162), (155, 154, 169, 170), (148, 147, 162, 163), (156, 155, 170, 171), (149, 148, 163, 164), (157, 156, 171, 172), (150, 149, 164, 165), (158, 157, 172, 173), (151, 150, 165, 166), (159, 158, 173, 174), (152, 151, 166, 167), (164, 163, 179, 180), (172, 171, 187, 188), (165, 164, 180, 181), (173, 172, 188, 189), (166, 165, 181, 182), (174, 173, 189, 190), (167, 166, 182, 183), (175, 174, 190, 191), (168, 167, 183, 184), (161, 176, 177), (145, 175, 191), (169, 168, 184, 185), (162, 161, 177, 178), (170, 169, 185, 186), (163, 162, 178, 179), (171, 170, 186, 187), (184, 183, 198, 199), (177, 176, 192), (145, 191, 206), (185, 184, 199, 200), (178, 177, 192, 193), (186, 185, 200, 201), (179, 178, 193, 194), (187, 186, 201, 202), (180, 179, 194, 195), (188, 187, 202, 203), (181, 180, 195, 196), (189, 188, 203, 204), (182, 181, 196, 197), (190, 189, 204, 205), (183, 182, 197, 198), (191, 190, 205, 206), (203, 202, 217, 218), (196, 195, 210, 211), (204, 203, 218, 219), (197, 196, 211, 212), (205, 204, 219, 220), (198, 197, 212, 213), (206, 205, 220, 221), (199, 198, 213, 214), (192, 176, 207), (145, 206, 221), (200, 199, 214, 215), (193, 192, 207, 208), (201, 200, 215, 216), (194, 193, 208, 209), (202, 201, 216, 217), (195, 194, 209, 210), (207, 176, 222), (145, 221, 236), (215, 214, 229, 230), (208, 207, 222, 223), (216, 215, 230, 231), (209, 208, 223, 224), (217, 216, 231, 232), (210, 209, 224, 225), (218, 217, 232, 233), (211, 210, 225, 226), (219, 218, 233, 234), (212, 211, 226, 227), (220, 219, 234, 235), (213, 212, 227, 228), (221, 220, 235, 236), (214, 213, 228, 229), (226, 225, 2, 238), (234, 233, 241, 7), (227, 226, 238, 3), (235, 234, 7, 8), (228, 227, 3, 4), (236, 235, 8, 9), (229, 228, 4, 239), (222, 176, 0), (145, 236, 9), (230, 229, 239, 5), (223, 222, 0, 1), (231, 230, 5, 240), (224, 223, 1, 237), (232, 231, 240, 6), (225, 224, 237, 2), (233, 232, 6, 241)])
me_sphere.polygons.foreach_set('use_smooth', [True] * 256)
_uv = me_sphere.uv_layers.new(name='UVMap')
_uv.uv.foreach_set('vector', [0.75, 0.875, 0.75, 0.9375, 0.6875, 0.9375, 0.6875, 0.875, 0.75, 0.375, 0.75, 0.4375, 0.6875, 0.4375, 0.6875, 0.375, 0.75, 0.8125, 0.75, 0.875, 0.6875, 0.875, 0.6875, 0.8125, 0.75, 0.3125, 0.75, 0.375, 0.6875, 0.375, 0.6875, 0.3125, 0.75, 0.75, 0.75, 0.8125, 0.6875, 0.8125, 0.6875, 0.75, 0.75, 0.25, 0.75, 0.3125, 0.6875, 0.3125, 0.6875, 0.25, 0.75, 0.6875, 0.75, 0.75, 0.6875, 0.75, 0.6875, 0.6875, 0.75, 0.1875, 0.75, 0.25, 0.6875, 0.25, 0.6875, 0.1875, 0.75, 0.625, 0.75, 0.6875, 0.6875, 0.6875, 0.6875, 0.625, 0.75, 0.125, 0.75, 0.1875, 0.6875, 0.1875, 0.6875, 0.125, 0.75, 0.5625, 0.75, 0.625, 0.6875, 0.625, 0.6875, 0.5625, 0.75, 0.0625, 0.75, 0.125, 0.6875, 0.125, 0.6875, 0.0625, 0.75, 0.5, 0.75, 0.5625, 0.6875, 0.5625, 0.6875, 0.5, 0.75, 0.9375, 0.7188, 1.0, 0.6875, 0.9375, 0.7188, 0.0, 0.75, 0.0625, 0.6875, 0.0625, 0.75, 0.4375, 0.75, 0.5, 0.6875, 0.5, 0.6875, 0.4375, 0.6875, 0.9375, 0.6562, 1.0, 0.625, 0.9375, 0.6562, 0.0, 0.6875, 0.0625, 0.625, 0.0625, 0.6875, 0.4375, 0.6875, 0.5, 0.625, 0.5, 0.625, 0.4375, 0.6875, 0.875, 0.6875, 0.9375, 0.625, 0.9375, 0.625, 0.875, 0.6875, 0.375, 0.6875, 0.4375, 0.625, 0.4375, 0.625, 0.375, 0.6875, 0.8125, 0.6875, 0.875, 0.625, 0.875, 0.625, 0.8125, 0.6875, 0.3125, 0.6875, 0.375, 0.625, 0.375, 0.625, 0.3125, 0.6875, 0.75, 0.6875, 0.8125, 0.625, 0.8125, 0.625, 0.75, 0.6875, 0.25, 0.6875, 0.3125, 0.625, 0.3125, 0.625, 0.25, 0.6875, 0.6875, 0.6875, 0.75, 0.625, 0.75, 0.625, 0.6875, 0.6875, 0.1875, 0.6875, 0.25, 0.625, 0.25, 0.625, 0.1875, 0.6875, 0.625, 0.6875, 0.6875, 0.625, 0.6875, 0.625, 0.625, 0.6875, 0.125, 0.6875, 0.1875, 0.625, 0.1875, 0.625, 0.125, 0.6875, 0.5625, 0.6875, 0.625, 0.625, 0.625, 0.625, 0.5625, 0.6875, 0.0625, 0.6875, 0.125, 0.625, 0.125, 0.625, 0.0625, 0.6875, 0.5, 0.6875, 0.5625, 0.625, 0.5625, 0.625, 0.5, 0.625, 0.6875, 0.625, 0.75, 0.5625, 0.75, 0.5625, 0.6875, 0.625, 0.1875, 0.625, 0.25, 0.5625, 0.25, 0.5625, 0.1875, 0.625, 0.625, 0.625, 0.6875, 0.5625, 0.6875, 0.5625, 0.625, 0.625, 0.125, 0.625, 0.1875, 0.5625, 0.1875, 0.5625, 0.125, 0.625, 0.5625, 0.625, 0.625, 0.5625, 0.625, 0.5625, 0.5625, 0.625, 0.0625, 0.625, 0.125, 0.5625, 0.125, 0.5625, 0.0625, 0.625, 0.5, 0.625, 0.5625, 0.5625, 0.5625, 0.5625, 0.5, 0.625, 0.9375, 0.5938, 1.0, 0.5625, 0.9375, 0.5938, 0.0, 0.625, 0.0625, 0.5625, 0.0625, 0.625, 0.4375, 0.625, 0.5, 0.5625, 0.5, 0.5625, 0.4375, 0.625, 0.875, 0.625, 0.9375, 0.5625, 0.9375, 0.5625, 0.875, 0.625, 0.375, 0.625, 0.4375, 0.5625, 0.4375, 0.5625, 0.375, 0.625, 0.8125, 0.625, 0.875, 0.5625, 0.875, 0.5625, 0.8125, 0.625, 0.3125, 0.625, 0.375, 0.5625, 0.375, 0.5625, 0.3125, 0.625, 0.75, 0.625, 0.8125, 0.5625, 0.8125, 0.5625, 0.75, 0.625, 0.25, 0.625, 0.3125, 0.5625, 0.3125, 0.5625, 0.25, 0.5625, 0.4375, 0.5625, 0.5, 0.5, 0.5, 0.5, 0.4375, 0.5625, 0.875, 0.5625, 0.9375, 0.5, 0.9375, 0.5, 0.875, 0.5625, 0.375, 0.5625, 0.4375, 0.5, 0.4375, 0.5, 0.375, 0.5625, 0.8125, 0.5625, 0.875, 0.5, 0.875, 0.5, 0.8125, 0.5625, 0.3125, 0.5625, 0.375, 0.5, 0.375, 0.5, 0.3125, 0.5625, 0.75, 0.5625, 0.8125, 0.5, 0.8125, 0.5, 0.75, 0.5625, 0.25, 0.5625, 0.3125, 0.5, 0.3125, 0.5, 0.25, 0.5625, 0.6875, 0.5625, 0.75, 0.5, 0.75, 0.5, 0.6875, 0.5625, 0.1875, 0.5625, 0.25, 0.5, 0.25, 0.5, 0.1875, 0.5625, 0.625, 0.5625, 0.6875, 0.5, 0.6875, 0.5, 0.625, 0.5625, 0.125, 0.5625, 0.1875, 0.5, 0.1875, 0.5, 0.125, 0.5625, 0.5625, 0.5625, 0.625, 0.5, 0.625, 0.5, 0.5625, 0.5625, 0.0625, 0.5625, 0.125, 0.5, 0.125, 0.5, 0.0625, 0.5625, 0.5, 0.5625, 0.5625, 0.5, 0.5625, 0.5, 0.5, 0.5625, 0.9375, 0.5312, 1.0, 0.5, 0.9375, 0.5312, 0.0, 0.5625, 0.0625, 0.5, 0.0625, 0.5, 0.1875, 0.5, 0.25, 0.4375, 0.25, 0.4375, 0.1875, 0.5, 0.625, 0.5, 0.6875, 0.4375, 0.6875, 0.4375, 0.625, 0.5, 0.125, 0.5, 0.1875, 0.4375, 0.1875, 0.4375, 0.125, 0.5, 0.5625, 0.5, 0.625, 0.4375, 0.625, 0.4375, 0.5625, 0.5, 0.0625, 0.5, 0.125, 0.4375, 0.125, 0.4375, 0.0625, 0.5, 0.5, 0.5, 0.5625, 0.4375, 0.5625, 0.4375, 0.5, 0.5, 0.9375, 0.4687, 1.0, 0.4375, 0.9375, 0.4687, 0.0, 0.5, 0.0625, 0.4375, 0.0625, 0.5, 0.4375, 0.5, 0.5, 0.4375, 0.5, 0.4375, 0.4375, 0.5, 0.875, 0.5, 0.9375, 0.4375, 0.9375, 0.4375, 0.875, 0.5, 0.375, 0.5, 0.4375, 0.4375, 0.4375, 0.4375, 0.375, 0.5, 0.8125, 0.5, 0.875, 0.4375, 0.875, 0.4375, 0.8125, 0.5, 0.3125, 0.5, 0.375, 0.4375, 0.375, 0.4375, 0.3125, 0.5, 0.75, 0.5, 0.8125, 0.4375, 0.8125, 0.4375, 0.75, 0.5, 0.25, 0.5, 0.3125, 0.4375, 0.3125, 0.4375, 0.25, 0.5, 0.6875, 0.5, 0.75, 0.4375, 0.75, 0.4375, 0.6875, 0.4375, 0.875, 0.4375, 0.9375, 0.375, 0.9375, 0.375, 0.875, 0.4375, 0.375, 0.4375, 0.4375, 0.375, 0.4375, 0.375, 0.375, 0.4375, 0.8125, 0.4375, 0.875, 0.375, 0.875, 0.375, 0.8125, 0.4375, 0.3125, 0.4375, 0.375, 0.375, 0.375, 0.375, 0.3125, 0.4375, 0.75, 0.4375, 0.8125, 0.375, 0.8125, 0.375, 0.75, 0.4375, 0.25, 0.4375, 0.3125, 0.375, 0.3125, 0.375, 0.25, 0.4375, 0.6875, 0.4375, 0.75, 0.375, 0.75, 0.375, 0.6875, 0.4375, 0.1875, 0.4375, 0.25, 0.375, 0.25, 0.375, 0.1875, 0.4375, 0.625, 0.4375, 0.6875, 0.375, 0.6875, 0.375, 0.625, 0.4375, 0.125, 0.4375, 0.1875, 0.375, 0.1875, 0.375, 0.125, 0.4375, 0.5625, 0.4375, 0.625, 0.375, 0.625, 0.375, 0.5625, 0.4375, 0.0625, 0.4375, 0.125, 0.375, 0.125, 0.375, 0.0625, 0.4375, 0.5, 0.4375, 0.5625, 0.375, 0.5625, 0.375, 0.5, 0.4375, 0.9375, 0.4062, 1.0, 0.375, 0.9375, 0.4062, 0.0, 0.4375, 0.0625, 0.375, 0.0625, 0.4375, 0.4375, 0.4375, 0.5, 0.375, 0.5, 0.375, 0.4375, 0.375, 0.625, 0.375, 0.6875, 0.3125, 0.6875, 0.3125, 0.625, 0.375, 0.125, 0.375, 0.1875, 0.3125, 0.1875, 0.3125, 0.125, 0.375, 0.5625, 0.375, 0.625, 0.3125, 0.625, 0.3125, 0.5625, 0.375, 0.0625, 0.375, 0.125, 0.3125, 0.125, 0.3125, 0.0625, 0.375, 0.5, 0.375, 0.5625, 0.3125, 0.5625, 0.3125, 0.5, 0.375, 0.9375, 0.3437, 1.0, 0.3125, 0.9375, 0.3437, 0.0, 0.375, 0.0625, 0.3125, 0.0625, 0.375, 0.4375, 0.375, 0.5, 0.3125, 0.5, 0.3125, 0.4375, 0.375, 0.875, 0.375, 0.9375, 0.3125, 0.9375, 0.3125, 0.875, 0.375, 0.375, 0.375, 0.4375, 0.3125, 0.4375, 0.3125, 0.375, 0.375, 0.8125, 0.375, 0.875, 0.3125, 0.875, 0.3125, 0.8125, 0.375, 0.3125, 0.375, 0.375, 0.3125, 0.375, 0.3125, 0.3125, 0.375, 0.75, 0.375, 0.8125, 0.3125, 0.8125, 0.3125, 0.75, 0.375, 0.25, 0.375, 0.3125, 0.3125, 0.3125, 0.3125, 0.25, 0.375, 0.6875, 0.375, 0.75, 0.3125, 0.75, 0.3125, 0.6875, 0.375, 0.1875, 0.375, 0.25, 0.3125, 0.25, 0.3125, 0.1875, 0.3125, 0.375, 0.3125, 0.4375, 0.25, 0.4375, 0.25, 0.375, 0.3125, 0.8125, 0.3125, 0.875, 0.25, 0.875, 0.25, 0.8125, 0.3125, 0.3125, 0.3125, 0.375, 0.25, 0.375, 0.25, 0.3125, 0.3125, 0.75, 0.3125, 0.8125, 0.25, 0.8125, 0.25, 0.75, 0.3125, 0.25, 0.3125, 0.3125, 0.25, 0.3125, 0.25, 0.25, 0.3125, 0.6875, 0.3125, 0.75, 0.25, 0.75, 0.25, 0.6875, 0.3125, 0.1875, 0.3125, 0.25, 0.25, 0.25, 0.25, 0.1875, 0.3125, 0.625, 0.3125, 0.6875, 0.25, 0.6875, 0.25, 0.625, 0.3125, 0.125, 0.3125, 0.1875, 0.25, 0.1875, 0.25, 0.125, 0.3125, 0.5625, 0.3125, 0.625, 0.25, 0.625, 0.25, 0.5625, 0.3125, 0.0625, 0.3125, 0.125, 0.25, 0.125, 0.25, 0.0625, 0.3125, 0.5, 0.3125, 0.5625, 0.25, 0.5625, 0.25, 0.5, 0.3125, 0.9375, 0.2812, 1.0, 0.25, 0.9375, 0.2812, 0.0, 0.3125, 0.0625, 0.25, 0.0625, 0.3125, 0.4375, 0.3125, 0.5, 0.25, 0.5, 0.25, 0.4375, 0.3125, 0.875, 0.3125, 0.9375, 0.25, 0.9375, 0.25, 0.875, 0.25, 0.125, 0.25, 0.1875, 0.1875, 0.1875, 0.1875, 0.125, 0.25, 0.5625, 0.25, 0.625, 0.1875, 0.625, 0.1875, 0.5625, 0.25, 0.0625, 0.25, 0.125, 0.1875, 0.125, 0.1875, 0.0625, 0.25, 0.5, 0.25, 0.5625, 0.1875, 0.5625, 0.1875, 0.5, 0.25, 0.9375, 0.2187, 1.0, 0.1875, 0.9375, 0.2187, 0.0, 0.25, 0.0625, 0.1875, 0.0625, 0.25, 0.4375, 0.25, 0.5, 0.1875, 0.5, 0.1875, 0.4375, 0.25, 0.875, 0.25, 0.9375, 0.1875, 0.9375, 0.1875, 0.875, 0.25, 0.375, 0.25, 0.4375, 0.1875, 0.4375, 0.1875, 0.375, 0.25, 0.8125, 0.25, 0.875, 0.1875, 0.875, 0.1875, 0.8125, 0.25, 0.3125, 0.25, 0.375, 0.1875, 0.375, 0.1875, 0.3125, 0.25, 0.75, 0.25, 0.8125, 0.1875, 0.8125, 0.1875, 0.75, 0.25, 0.25, 0.25, 0.3125, 0.1875, 0.3125, 0.1875, 0.25, 0.25, 0.6875, 0.25, 0.75, 0.1875, 0.75, 0.1875, 0.6875, 0.25, 0.1875, 0.25, 0.25, 0.1875, 0.25, 0.1875, 0.1875, 0.25, 0.625, 0.25, 0.6875, 0.1875, 0.6875, 0.1875, 0.625, 0.1875, 0.3125, 0.1875, 0.375, 0.125, 0.375, 0.125, 0.3125, 0.1875, 0.75, 0.1875, 0.8125, 0.125, 0.8125, 0.125, 0.75, 0.1875, 0.25, 0.1875, 0.3125, 0.125, 0.3125, 0.125, 0.25, 0.1875, 0.6875, 0.1875, 0.75, 0.125, 0.75, 0.125, 0.6875, 0.1875, 0.1875, 0.1875, 0.25, 0.125, 0.25, 0.125, 0.1875, 0.1875, 0.625, 0.1875, 0.6875, 0.125, 0.6875, 0.125, 0.625, 0.1875, 0.125, 0.1875, 0.1875, 0.125, 0.1875, 0.125, 0.125, 0.1875, 0.5625, 0.1875, 0.625, 0.125, 0.625, 0.125, 0.5625, 0.1875, 0.0625, 0.1875, 0.125, 0.125, 0.125, 0.125, 0.0625, 0.1875, 0.5, 0.1875, 0.5625, 0.125, 0.5625, 0.125, 0.5, 0.1875, 0.9375, 0.1562, 1.0, 0.125, 0.9375, 0.1562, 0.0, 0.1875, 0.0625, 0.125, 0.0625, 0.1875, 0.4375, 0.1875, 0.5, 0.125, 0.5, 0.125, 0.4375, 0.1875, 0.875, 0.1875, 0.9375, 0.125, 0.9375, 0.125, 0.875, 0.1875, 0.375, 0.1875, 0.4375, 0.125, 0.4375, 0.125, 0.375, 0.1875, 0.8125, 0.1875, 0.875, 0.125, 0.875, 0.125, 0.8125, 0.125, 0.0625, 0.125, 0.125, 0.0625, 0.125, 0.0625, 0.0625, 0.125, 0.5, 0.125, 0.5625, 0.0625, 0.5625, 0.0625, 0.5, 0.125, 0.9375, 0.09375, 1.0, 0.0625, 0.9375, 0.09375, 0.0, 0.125, 0.0625, 0.0625, 0.0625, 0.125, 0.4375, 0.125, 0.5, 0.0625, 0.5, 0.0625, 0.4375, 0.125, 0.875, 0.125, 0.9375, 0.0625, 0.9375, 0.0625, 0.875, 0.125, 0.375, 0.125, 0.4375, 0.0625, 0.4375, 0.0625, 0.375, 0.125, 0.8125, 0.125, 0.875, 0.0625, 0.875, 0.0625, 0.8125, 0.125, 0.3125, 0.125, 0.375, 0.0625, 0.375, 0.0625, 0.3125, 0.125, 0.75, 0.125, 0.8125, 0.0625, 0.8125, 0.0625, 0.75, 0.125, 0.25, 0.125, 0.3125, 0.0625, 0.3125, 0.0625, 0.25, 0.125, 0.6875, 0.125, 0.75, 0.0625, 0.75, 0.0625, 0.6875, 0.125, 0.1875, 0.125, 0.25, 0.0625, 0.25, 0.0625, 0.1875, 0.125, 0.625, 0.125, 0.6875, 0.0625, 0.6875, 0.0625, 0.625, 0.125, 0.125, 0.125, 0.1875, 0.0625, 0.1875, 0.0625, 0.125, 0.125, 0.5625, 0.125, 0.625, 0.0625, 0.625, 0.0625, 0.5625, 0.0625, 0.75, 0.0625, 0.8125, 0.0, 0.8125, 0.0, 0.75, 0.0625, 0.25, 0.0625, 0.3125, 0.0, 0.3125, 0.0, 0.25, 0.0625, 0.6875, 0.0625, 0.75, 0.0, 0.75, 0.0, 0.6875, 0.0625, 0.1875, 0.0625, 0.25, 0.0, 0.25, 0.0, 0.1875, 0.0625, 0.625, 0.0625, 0.6875, 0.0, 0.6875, 0.0, 0.625, 0.0625, 0.125, 0.0625, 0.1875, 0.0, 0.1875, 0.0, 0.125, 0.0625, 0.5625, 0.0625, 0.625, 0.0, 0.625, 0.0, 0.5625, 0.0625, 0.0625, 0.0625, 0.125, 0.0, 0.125, 0.0, 0.0625, 0.0625, 0.5, 0.0625, 0.5625, 0.0, 0.5625, 0.0, 0.5, 0.0625, 0.9375, 0.03125, 1.0, 0.0, 0.9375, 0.03125, 0.0, 0.0625, 0.0625, 0.0, 0.0625, 0.0625, 0.4375, 0.0625, 0.5, 0.0, 0.5, 0.0, 0.4375, 0.0625, 0.875, 0.0625, 0.9375, 0.0, 0.9375, 0.0, 0.875, 0.0625, 0.375, 0.0625, 0.4375, 0.0, 0.4375, 0.0, 0.375, 0.0625, 0.8125, 0.0625, 0.875, 0.0, 0.875, 0.0, 0.8125, 0.0625, 0.3125, 0.0625, 0.375, 0.0, 0.375, 0.0, 0.3125, 1.0, 0.5, 1.0, 0.5625, 0.9375, 0.5625, 0.9375, 0.5, 1.0, 0.9375, 0.9687, 1.0, 0.9375, 0.9375, 0.9687, 0.0, 1.0, 0.0625, 0.9375, 0.0625, 1.0, 0.4375, 1.0, 0.5, 0.9375, 0.5, 0.9375, 0.4375, 1.0, 0.875, 1.0, 0.9375, 0.9375, 0.9375, 0.9375, 0.875, 1.0, 0.375, 1.0, 0.4375, 0.9375, 0.4375, 0.9375, 0.375, 1.0, 0.8125, 1.0, 0.875, 0.9375, 0.875, 0.9375, 0.8125, 1.0, 0.3125, 1.0, 0.375, 0.9375, 0.375, 0.9375, 0.3125, 1.0, 0.75, 1.0, 0.8125, 0.9375, 0.8125, 0.9375, 0.75, 1.0, 0.25, 1.0, 0.3125, 0.9375, 0.3125, 0.9375, 0.25, 1.0, 0.6875, 1.0, 0.75, 0.9375, 0.75, 0.9375, 0.6875, 1.0, 0.1875, 1.0, 0.25, 0.9375, 0.25, 0.9375, 0.1875, 1.0, 0.625, 1.0, 0.6875, 0.9375, 0.6875, 0.9375, 0.625, 1.0, 0.125, 1.0, 0.1875, 0.9375, 0.1875, 0.9375, 0.125, 1.0, 0.5625, 1.0, 0.625, 0.9375, 0.625, 0.9375, 0.5625, 1.0, 0.0625, 1.0, 0.125, 0.9375, 0.125, 0.9375, 0.0625, 0.9375, 0.25, 0.9375, 0.3125, 0.875, 0.3125, 0.875, 0.25, 0.9375, 0.6875, 0.9375, 0.75, 0.875, 0.75, 0.875, 0.6875, 0.9375, 0.1875, 0.9375, 0.25, 0.875, 0.25, 0.875, 0.1875, 0.9375, 0.625, 0.9375, 0.6875, 0.875, 0.6875, 0.875, 0.625, 0.9375, 0.125, 0.9375, 0.1875, 0.875, 0.1875, 0.875, 0.125, 0.9375, 0.5625, 0.9375, 0.625, 0.875, 0.625, 0.875, 0.5625, 0.9375, 0.0625, 0.9375, 0.125, 0.875, 0.125, 0.875, 0.0625, 0.9375, 0.5, 0.9375, 0.5625, 0.875, 0.5625, 0.875, 0.5, 0.9375, 0.9375, 0.9062, 1.0, 0.875, 0.9375, 0.9062, 0.0, 0.9375, 0.0625, 0.875, 0.0625, 0.9375, 0.4375, 0.9375, 0.5, 0.875, 0.5, 0.875, 0.4375, 0.9375, 0.875, 0.9375, 0.9375, 0.875, 0.9375, 0.875, 0.875, 0.9375, 0.375, 0.9375, 0.4375, 0.875, 0.4375, 0.875, 0.375, 0.9375, 0.8125, 0.9375, 0.875, 0.875, 0.875, 0.875, 0.8125, 0.9375, 0.3125, 0.9375, 0.375, 0.875, 0.375, 0.875, 0.3125, 0.9375, 0.75, 0.9375, 0.8125, 0.875, 0.8125, 0.875, 0.75, 0.875, 0.9375, 0.8437, 1.0, 0.8125, 0.9375, 0.8437, 0.0, 0.875, 0.0625, 0.8125, 0.0625, 0.875, 0.4375, 0.875, 0.5, 0.8125, 0.5, 0.8125, 0.4375, 0.875, 0.875, 0.875, 0.9375, 0.8125, 0.9375, 0.8125, 0.875, 0.875, 0.375, 0.875, 0.4375, 0.8125, 0.4375, 0.8125, 0.375, 0.875, 0.8125, 0.875, 0.875, 0.8125, 0.875, 0.8125, 0.8125, 0.875, 0.3125, 0.875, 0.375, 0.8125, 0.375, 0.8125, 0.3125, 0.875, 0.75, 0.875, 0.8125, 0.8125, 0.8125, 0.8125, 0.75, 0.875, 0.25, 0.875, 0.3125, 0.8125, 0.3125, 0.8125, 0.25, 0.875, 0.6875, 0.875, 0.75, 0.8125, 0.75, 0.8125, 0.6875, 0.875, 0.1875, 0.875, 0.25, 0.8125, 0.25, 0.8125, 0.1875, 0.875, 0.625, 0.875, 0.6875, 0.8125, 0.6875, 0.8125, 0.625, 0.875, 0.125, 0.875, 0.1875, 0.8125, 0.1875, 0.8125, 0.125, 0.875, 0.5625, 0.875, 0.625, 0.8125, 0.625, 0.8125, 0.5625, 0.875, 0.0625, 0.875, 0.125, 0.8125, 0.125, 0.8125, 0.0625, 0.875, 0.5, 0.875, 0.5625, 0.8125, 0.5625, 0.8125, 0.5, 0.8125, 0.6875, 0.8125, 0.75, 0.75, 0.75, 0.75, 0.6875, 0.8125, 0.1875, 0.8125, 0.25, 0.75, 0.25, 0.75, 0.1875, 0.8125, 0.625, 0.8125, 0.6875, 0.75, 0.6875, 0.75, 0.625, 0.8125, 0.125, 0.8125, 0.1875, 0.75, 0.1875, 0.75, 0.125, 0.8125, 0.5625, 0.8125, 0.625, 0.75, 0.625, 0.75, 0.5625, 0.8125, 0.0625, 0.8125, 0.125, 0.75, 0.125, 0.75, 0.0625, 0.8125, 0.5, 0.8125, 0.5625, 0.75, 0.5625, 0.75, 0.5, 0.8125, 0.9375, 0.7812, 1.0, 0.75, 0.9375, 0.7812, 0.0, 0.8125, 0.0625, 0.75, 0.0625, 0.8125, 0.4375, 0.8125, 0.5, 0.75, 0.5, 0.75, 0.4375, 0.8125, 0.875, 0.8125, 0.9375, 0.75, 0.9375, 0.75, 0.875, 0.8125, 0.375, 0.8125, 0.4375, 0.75, 0.4375, 0.75, 0.375, 0.8125, 0.8125, 0.8125, 0.875, 0.75, 0.875, 0.75, 0.8125, 0.8125, 0.3125, 0.8125, 0.375, 0.75, 0.375, 0.75, 0.3125, 0.8125, 0.75, 0.8125, 0.8125, 0.75, 0.8125, 0.75, 0.75, 0.8125, 0.25, 0.8125, 0.3125, 0.75, 0.3125, 0.75, 0.25])
me_sphere.update()
me_sphere_003 = bpy.data.meshes.new('Sphere.003')
me_sphere_003.from_pydata([(-0.9293, 0.05369, -0.4598), (-0.7439, 0.03402, -0.6223), (-1.085, 0.4006, -0.44), (-0.8608, 0.2411, -0.6121), (-0.9775, 0.0483, -0.1987), (-1.01, 0.3156, -0.1477), (-0.8735, -0.2006, -0.4119), (-0.6306, -0.1507, -0.6495), (-0.879, 0.5457, -0.4323), (-0.7583, 0.3111, -0.6357), (-0.8625, -0.08675, -0.1122), (-0.9285, 0.408, -0.0318), (-0.9592, -0.03923, -0.1103), (-0.8679, -0.06634, -0.4482), (-0.6813, -0.0785, -0.711), (-1.025, 0.3824, -0.02993), (-1.088, 0.5185, -0.4569), (-0.8238, 0.2844, -0.6987), (-0.9657, 0.3472, -0.4073), (-0.8946, 0.1084, -0.4193), (-0.9072, 0.115, -0.2471), (-0.8712, 0.1728, -0.5679), (-0.917, 0.2908, -0.2132), (-0.8393, 0.2536, -0.5117)], [], [(5, 2, 18, 22), (3, 1, 21, 23), (7, 9, 8, 6), (6, 8, 11, 10), (12, 13, 6, 10), (13, 14, 7, 6), (16, 15, 11, 8), (17, 16, 8, 9), (14, 17, 9, 7), (15, 12, 10, 11), (4, 0, 13, 12), (0, 1, 14, 13), (2, 5, 15, 16), (3, 2, 16, 17), (1, 3, 17, 14), (5, 4, 12, 15), (21, 19, 18, 23), (19, 20, 22, 18), (0, 4, 20, 19), (4, 5, 22, 20), (2, 3, 23, 18), (1, 0, 19, 21)])
me_sphere_003.polygons.foreach_set('use_smooth', [True] * 22)
_uv = me_sphere_003.uv_layers.new(name='UVMap')
_uv.uv.foreach_set('vector', [0.9506, 0.4218, 0.9509, 0.3874, 0.9509, 0.3874, 0.9506, 0.4218, 0.9557, 0.2925, 0.9846, 0.289, 0.9846, 0.289, 0.9557, 0.2925, 1.0, 0.25, 0.9375, 0.25, 0.9375, 0.375, 1.0, 0.375, 1.0, 0.375, 0.9375, 0.375, 0.9375, 0.4375, 1.0, 0.4375, 1.0, 0.4375, 1.0, 0.375, 1.0, 0.375, 1.0, 0.4375, 1.0, 0.375, 1.0, 0.25, 1.0, 0.25, 1.0, 0.375, 0.9375, 0.375, 0.9375, 0.4375, 0.9375, 0.4375, 0.9375, 0.375, 0.9375, 0.25, 0.9375, 0.375, 0.9375, 0.375, 0.9375, 0.25, 1.0, 0.25, 0.9375, 0.25, 0.9375, 0.25, 1.0, 0.25, 0.9375, 0.4375, 1.0, 0.4375, 1.0, 0.4375, 0.9375, 0.4375, 0.9868, 0.4193, 0.9897, 0.3719, 1.0, 0.375, 1.0, 0.4375, 0.9897, 0.3719, 0.9846, 0.289, 1.0, 0.25, 1.0, 0.375, 0.9509, 0.3874, 0.9506, 0.4218, 0.9375, 0.4375, 0.9375, 0.375, 0.9557, 0.2925, 0.9509, 0.3874, 0.9375, 0.375, 0.9375, 0.25, 0.9846, 0.289, 0.9557, 0.2925, 0.9375, 0.25, 1.0, 0.25, 0.9506, 0.4218, 0.9868, 0.4193, 1.0, 0.4375, 0.9375, 0.4375, 0.9846, 0.289, 0.9897, 0.3719, 0.9509, 0.3874, 0.9557, 0.2925, 0.9897, 0.3719, 0.9868, 0.4193, 0.9506, 0.4218, 0.9509, 0.3874, 0.9897, 0.3719, 0.9868, 0.4193, 0.9868, 0.4193, 0.9897, 0.3719, 0.9868, 0.4193, 0.9506, 0.4218, 0.9506, 0.4218, 0.9868, 0.4193, 0.9509, 0.3874, 0.9557, 0.2925, 0.9557, 0.2925, 0.9509, 0.3874, 0.9846, 0.289, 0.9897, 0.3719, 0.9897, 0.3719, 0.9846, 0.289])
me_sphere_003.update()
me_sphere_007 = bpy.data.meshes.new('Sphere.007')
me_sphere_007.from_pydata([(-0.9429, 0.02734, -0.4588), (-0.7565, 0.02579, -0.6223), (-1.011, 0.344, -0.402), (-0.8911, 0.212, -0.6069), (-0.9904, 0.004839, -0.191), (-1.063, 0.2001, -0.1062), (-0.7902, -0.2127, -0.4002), (-0.6275, -0.1484, -0.6495), (-0.9067, 0.4518, -0.3859), (-0.795, 0.2898, -0.6301), (-0.8199, -0.04074, -0.1099), (-0.9885, 0.2697, 0.02516), (-0.9646, -0.07185, -0.1072), (-0.8713, -0.08499, -0.4482), (-0.6844, -0.08085, -0.711), (-1.083, 0.2368, 0.0265), (-1.019, 0.439, -0.4068), (-0.858, 0.262, -0.6955), (-0.9763, 0.3417, -0.323), (-0.9131, 0.07774, -0.4146), (-0.9263, 0.0719, -0.2365), (-0.8954, 0.1468, -0.5647), (-1.003, 0.2463, -0.1268), (-0.8706, 0.2178, -0.5021), (-1.25, 0.7597, 0.2263), (-1.25, 0.7732, 0.1903), (-1.069, 0.5978, 0.09828), (-1.072, 0.5852, 0.1324), (-1.135, 0.4779, -0.05071), (-1.143, 0.4531, 0.03024), (-1.094, 0.3608, -0.05564), (-1.082, 0.3882, -0.1277)], [], [(8, 26, 27, 11), (3, 1, 21, 23), (7, 9, 8, 6), (28, 2, 18, 31), (12, 13, 6, 10), (13, 14, 7, 6), (17, 16, 8, 9), (14, 17, 9, 7), (15, 12, 10, 11), (4, 0, 13, 12), (0, 1, 14, 13), (18, 22, 30, 31), (3, 2, 16, 17), (1, 3, 17, 14), (5, 4, 12, 15), (21, 19, 18, 23), (0, 4, 20, 19), (4, 5, 22, 20), (2, 3, 23, 18), (1, 0, 19, 21), (16, 25, 26, 8), (29, 5, 15, 24), (5, 29, 30, 22), (24, 15, 11, 27), (29, 24, 25, 28), (24, 27, 26, 25), (28, 31, 30, 29), (2, 28, 25, 16), (19, 20, 22, 18), (6, 8, 11, 10)])
me_sphere_007.polygons.foreach_set('use_smooth', [True] * 30)
_uv = me_sphere_007.uv_layers.new(name='UVMap')
_uv.uv.foreach_set('vector', [0.9375, 0.375, 0.9375, 0.4036, 0.9375, 0.4089, 0.9375, 0.4375, 0.9557, 0.2925, 0.9846, 0.289, 0.9846, 0.289, 0.9557, 0.2925, 1.0, 0.25, 0.9375, 0.25, 0.9375, 0.375, 1.0, 0.375, 0.9508, 0.4031, 0.9509, 0.3874, 0.9509, 0.3874, 0.9508, 0.4031, 1.0, 0.4375, 1.0, 0.375, 1.0, 0.375, 1.0, 0.4375, 1.0, 0.375, 1.0, 0.25, 1.0, 0.25, 1.0, 0.375, 0.9375, 0.25, 0.9375, 0.375, 0.9375, 0.375, 0.9375, 0.25, 1.0, 0.25, 0.9375, 0.25, 0.9375, 0.25, 1.0, 0.25, 0.9375, 0.4375, 1.0, 0.4375, 1.0, 0.4375, 0.9375, 0.4375, 0.9868, 0.4193, 0.9897, 0.3719, 1.0, 0.375, 1.0, 0.4375, 0.9897, 0.3719, 0.9846, 0.289, 1.0, 0.25, 1.0, 0.375, 0.9509, 0.3874, 0.9506, 0.4218, 0.9508, 0.4061, 0.9508, 0.4031, 0.9557, 0.2925, 0.9509, 0.3874, 0.9375, 0.375, 0.9375, 0.25, 0.9846, 0.289, 0.9557, 0.2925, 0.9375, 0.25, 1.0, 0.25, 0.9506, 0.4218, 0.9868, 0.4193, 1.0, 0.4375, 0.9375, 0.4375, 0.9846, 0.289, 0.9897, 0.3719, 0.9509, 0.3874, 0.9557, 0.2925, 0.9897, 0.3719, 0.9868, 0.4193, 0.9868, 0.4193, 0.9897, 0.3719, 0.9868, 0.4193, 0.9506, 0.4218, 0.9506, 0.4218, 0.9868, 0.4193, 0.9509, 0.3874, 0.9557, 0.2925, 0.9557, 0.2925, 0.9509, 0.3874, 0.9846, 0.289, 0.9897, 0.3719, 0.9897, 0.3719, 0.9846, 0.289, 0.9375, 0.375, 0.9375, 0.4036, 0.9375, 0.4036, 0.9375, 0.375, 0.9508, 0.4061, 0.9506, 0.4218, 0.9375, 0.4375, 0.9375, 0.4089, 0.9506, 0.4218, 0.9508, 0.4061, 0.9508, 0.4061, 0.9506, 0.4218, 0.9375, 0.4089, 0.9375, 0.4375, 0.9375, 0.4375, 0.9375, 0.4089, 0.9508, 0.4061, 0.9375, 0.4089, 0.9375, 0.4036, 0.9508, 0.4031, 0.9375, 0.4089, 0.9375, 0.4089, 0.9375, 0.4036, 0.9375, 0.4036, 0.9508, 0.4031, 0.9508, 0.4031, 0.9508, 0.4061, 0.9508, 0.4061, 0.9509, 0.3874, 0.9508, 0.4031, 0.9375, 0.4036, 0.9375, 0.375, 0.9897, 0.3719, 0.9868, 0.4193, 0.9506, 0.4218, 0.9509, 0.3874, 1.0, 0.375, 0.9375, 0.375, 0.9375, 0.4375, 1.0, 0.4375])
me_sphere_007.update()
me_sphere_008 = bpy.data.meshes.new('Sphere.008')
me_sphere_008.from_pydata([(-0.9662, -0.01428, -0.464), (-0.7794, 0.00619, -0.6223), (-1.134, 0.3461, -0.4123), (-0.9488, 0.1764, -0.6079), (-1.041, 0.05198, -0.2947), (-1.195, 0.2748, -0.1994), (-0.7711, -0.2341, -0.4006), (-0.6221, -0.1429, -0.6495), (-1.056, 0.4736, -0.3974), (-0.8665, 0.2664, -0.6308), (-0.8428, 0.04989, -0.2147), (-1.142, 0.3685, -0.0469), (-0.9842, 0.003588, -0.2143), (-0.8731, -0.1204, -0.4509), (-0.6898, -0.0863, -0.711), (-1.231, 0.3258, -0.0459), (-1.169, 0.4532, -0.4195), (-0.9214, 0.2256, -0.6957), (-1.108, 0.3587, -0.3367), (-0.9524, 0.05066, -0.4225), (-0.9912, 0.1106, -0.3224), (-0.9407, 0.1092, -0.5654), (-1.145, 0.3214, -0.2111), (-0.9369, 0.194, -0.5046), (-1.585, 0.892, 0.1855), (-1.588, 0.9053, 0.1495), (-1.353, 0.7309, 0.06311), (-1.354, 0.7186, 0.0971), (-1.4, 0.6225, -0.06271), (-1.438, 0.6559, 0.01462), (-1.343, 0.5384, -0.07082), (-1.305, 0.5143, -0.1406)], [], [(8, 26, 27, 11), (3, 1, 21, 23), (7, 9, 8, 6), (28, 2, 18, 31), (12, 13, 6, 10), (13, 14, 7, 6), (17, 16, 8, 9), (14, 17, 9, 7), (15, 12, 10, 11), (4, 0, 13, 12), (0, 1, 14, 13), (18, 22, 30, 31), (3, 2, 16, 17), (1, 3, 17, 14), (5, 4, 12, 15), (21, 19, 18, 23), (0, 4, 20, 19), (4, 5, 22, 20), (2, 3, 23, 18), (1, 0, 19, 21), (16, 25, 26, 8), (29, 5, 15, 24), (5, 29, 30, 22), (24, 15, 11, 27), (29, 24, 25, 28), (24, 27, 26, 25), (28, 31, 30, 29), (2, 28, 25, 16), (19, 20, 22, 18), (6, 8, 11, 10)])
me_sphere_008.polygons.foreach_set('use_smooth', [True] * 30)
_uv = me_sphere_008.uv_layers.new(name='UVMap')
_uv.uv.foreach_set('vector', [0.9375, 0.375, 0.9375, 0.4036, 0.9375, 0.4089, 0.9375, 0.4375, 0.9557, 0.2925, 0.9846, 0.289, 0.9846, 0.289, 0.9557, 0.2925, 1.0, 0.25, 0.9375, 0.25, 0.9375, 0.375, 1.0, 0.375, 0.9508, 0.4031, 0.9509, 0.3874, 0.9509, 0.3874, 0.9508, 0.4031, 1.0, 0.4375, 1.0, 0.375, 1.0, 0.375, 1.0, 0.4375, 1.0, 0.375, 1.0, 0.25, 1.0, 0.25, 1.0, 0.375, 0.9375, 0.25, 0.9375, 0.375, 0.9375, 0.375, 0.9375, 0.25, 1.0, 0.25, 0.9375, 0.25, 0.9375, 0.25, 1.0, 0.25, 0.9375, 0.4375, 1.0, 0.4375, 1.0, 0.4375, 0.9375, 0.4375, 0.9868, 0.4193, 0.9897, 0.3719, 1.0, 0.375, 1.0, 0.4375, 0.9897, 0.3719, 0.9846, 0.289, 1.0, 0.25, 1.0, 0.375, 0.9509, 0.3874, 0.9506, 0.4218, 0.9508, 0.4061, 0.9508, 0.4031, 0.9557, 0.2925, 0.9509, 0.3874, 0.9375, 0.375, 0.9375, 0.25, 0.9846, 0.289, 0.9557, 0.2925, 0.9375, 0.25, 1.0, 0.25, 0.9506, 0.4218, 0.9868, 0.4193, 1.0, 0.4375, 0.9375, 0.4375, 0.9846, 0.289, 0.9897, 0.3719, 0.9509, 0.3874, 0.9557, 0.2925, 0.9897, 0.3719, 0.9868, 0.4193, 0.9868, 0.4193, 0.9897, 0.3719, 0.9868, 0.4193, 0.9506, 0.4218, 0.9506, 0.4218, 0.9868, 0.4193, 0.9509, 0.3874, 0.9557, 0.2925, 0.9557, 0.2925, 0.9509, 0.3874, 0.9846, 0.289, 0.9897, 0.3719, 0.9897, 0.3719, 0.9846, 0.289, 0.9375, 0.375, 0.9375, 0.4036, 0.9375, 0.4036, 0.9375, 0.375, 0.9508, 0.4061, 0.9506, 0.4218, 0.9375, 0.4375, 0.9375, 0.4089, 0.9506, 0.4218, 0.9508, 0.4061, 0.9508, 0.4061, 0.9506, 0.4218, 0.9375, 0.4089, 0.9375, 0.4375, 0.9375, 0.4375, 0.9375, 0.4089, 0.9508, 0.4061, 0.9375, 0.4089, 0.9375, 0.4036, 0.9508, 0.4031, 0.9375, 0.4089, 0.9375, 0.4089, 0.9375, 0.4036, 0.9375, 0.4036, 0.9508, 0.4031, 0.9508, 0.4031, 0.9508, 0.4061, 0.9508, 0.4061, 0.9509, 0.3874, 0.9508, 0.4031, 0.9375, 0.4036, 0.9375, 0.375, 0.9897, 0.3719, 0.9868, 0.4193, 0.9506, 0.4218, 0.9509, 0.3874, 1.0, 0.375, 0.9375, 0.375, 0.9375, 0.4375, 1.0, 0.4375])
me_sphere_008.update()
me_sphere_011 = bpy.data.meshes.new('Sphere.011')
me_sphere_011.from_pydata([(-0.8574, 0.05099, -0.0008666), (-0.8659, 0.05648, -0.02399), (-0.8835, 0.05451, -0.04113), (-0.9056, 0.04559, -0.04769), (-0.9261, 0.03213, -0.04191), (-0.852, 0.03263, -0.001403), (-0.8566, 0.02468, -0.02492), (-0.8728, 0.01778, -0.0422), (-0.8963, 0.01379, -0.04862), (-0.9208, 0.01377, -0.04245), (-0.8546, 0.01744, 0.009938), (-0.8611, -0.001629, -0.005276), (-0.878, -0.01259, -0.01952), (-0.9008, -0.01252, -0.02897), (-0.9234, -0.001422, -0.03111), (-0.8637, 0.01432, 0.02651), (-0.8768, -0.007034, 0.02343), (-0.8961, -0.01884, 0.01363), (-0.9165, -0.01792, -0.0002672), (-0.9324, -0.004542, -0.01453), (-0.8603, 0.0395, 0.02205), (-0.8739, 0.0251, 0.03861), (-0.8944, 0.01163, 0.04439), (-0.9165, 0.002718, 0.03783), (-0.9341, 0.0007423, 0.02069), (-0.9426, 0.006235, -0.002435), (-0.9397, 0.01772, -0.02535), (-0.8792, 0.04346, 0.03915), (-0.9037, 0.04343, 0.04531), (-0.9272, 0.03944, 0.0389), (-0.9434, 0.03254, 0.02162), (-0.948, 0.0246, -0.001899), (-0.8766, 0.05865, 0.02781), (-0.8992, 0.06974, 0.02567), (-0.922, 0.06982, 0.01622), (-0.9389, 0.05885, 0.001975), (-0.9454, 0.03979, -0.01324), (-0.8676, 0.06177, 0.01123), (-0.8835, 0.07515, -0.003035), (-0.9039, 0.07606, -0.01693), (-0.9232, 0.06426, -0.02673), (-0.9363, 0.04291, -0.02981)], [], [(41, 40, 3, 4), (39, 38, 1, 2), (4, 9, 26, 41), (20, 15, 10, 5), (40, 39, 2, 3), (38, 37, 0, 1), (2, 1, 6, 7), (3, 2, 7, 8), (1, 0, 5, 6), (4, 3, 8, 9), (14, 19, 26, 9), (20, 37, 32, 27), (8, 7, 12, 13), (6, 5, 10, 11), (9, 8, 13, 14), (7, 6, 11, 12), (13, 12, 17, 18), (11, 10, 15, 16), (14, 13, 18, 19), (12, 11, 16, 17), (20, 5, 0, 37), (18, 17, 23, 24), (16, 15, 21, 22), (19, 18, 24, 25), (17, 16, 22, 23), (25, 31, 26, 19), (24, 23, 29, 30), (22, 21, 27, 28), (25, 24, 30, 31), (23, 22, 28, 29), (30, 29, 34, 35), (28, 27, 32, 33), (31, 30, 35, 36), (29, 28, 33, 34), (36, 41, 26, 31), (33, 32, 37, 38), (36, 35, 40, 41), (34, 33, 38, 39), (35, 34, 39, 40), (20, 27, 21, 15)])
me_sphere_011.polygons.foreach_set('use_smooth', [True] * 40)
_uv = me_sphere_011.uv_layers.new(name='UVMap')
_uv.uv.foreach_set('vector', [0.75, 0.1667, 0.75, 0.3333, 0.625, 0.3333, 0.625, 0.1667, 0.75, 0.5, 0.75, 0.6667, 0.625, 0.6667, 0.625, 0.5, 0.625, 0.1667, 0.5, 0.1667, 0.6875, 0.0, 0.75, 0.1667, 0.3125, 1.0, 0.25, 0.8333, 0.375, 0.8333, 0.5, 0.8333, 0.75, 0.3333, 0.75, 0.5, 0.625, 0.5, 0.625, 0.3333, 0.75, 0.6667, 0.75, 0.8333, 0.625, 0.8333, 0.625, 0.6667, 0.625, 0.5, 0.625, 0.6667, 0.5, 0.6667, 0.5, 0.5, 0.625, 0.3333, 0.625, 0.5, 0.5, 0.5, 0.5, 0.3333, 0.625, 0.6667, 0.625, 0.8333, 0.5, 0.8333, 0.5, 0.6667, 0.625, 0.1667, 0.625, 0.3333, 0.5, 0.3333, 0.5, 0.1667, 0.375, 0.1667, 0.25, 0.1667, 0.4375, 0.0, 0.5, 0.1667, 0.8125, 1.0, 0.75, 0.8333, 0.875, 0.8333, 1.0, 0.8333, 0.5, 0.3333, 0.5, 0.5, 0.375, 0.5, 0.375, 0.3333, 0.5, 0.6667, 0.5, 0.8333, 0.375, 0.8333, 0.375, 0.6667, 0.5, 0.1667, 0.5, 0.3333, 0.375, 0.3333, 0.375, 0.1667, 0.5, 0.5, 0.5, 0.6667, 0.375, 0.6667, 0.375, 0.5, 0.375, 0.3333, 0.375, 0.5, 0.25, 0.5, 0.25, 0.3333, 0.375, 0.6667, 0.375, 0.8333, 0.25, 0.8333, 0.25, 0.6667, 0.375, 0.1667, 0.375, 0.3333, 0.25, 0.3333, 0.25, 0.1667, 0.375, 0.5, 0.375, 0.6667, 0.25, 0.6667, 0.25, 0.5, 0.5625, 1.0, 0.5, 0.8333, 0.625, 0.8333, 0.75, 0.8333, 0.25, 0.3333, 0.25, 0.5, 0.125, 0.5, 0.125, 0.3333, 0.25, 0.6667, 0.25, 0.8333, 0.125, 0.8333, 0.125, 0.6667, 0.25, 0.1667, 0.25, 0.3333, 0.125, 0.3333, 0.125, 0.1667, 0.25, 0.5, 0.25, 0.6667, 0.125, 0.6667, 0.125, 0.5, 0.125, 0.1667, 0.0, 0.1667, 0.1875, 0.0, 0.25, 0.1667, 0.125, 0.3333, 0.125, 0.5, 0.0, 0.5, 0.0, 0.3333, 0.125, 0.6667, 0.125, 0.8333, 0.0, 0.8333, 0.0, 0.6667, 0.125, 0.1667, 0.125, 0.3333, 0.0, 0.3333, 0.0, 0.1667, 0.125, 0.5, 0.125, 0.6667, 0.0, 0.6667, 0.0, 0.5, 1.0, 0.3333, 1.0, 0.5, 0.875, 0.5, 0.875, 0.3333, 1.0, 0.6667, 1.0, 0.8333, 0.875, 0.8333, 0.875, 0.6667, 1.0, 0.1667, 1.0, 0.3333, 0.875, 0.3333, 0.875, 0.1667, 1.0, 0.5, 1.0, 0.6667, 0.875, 0.6667, 0.875, 0.5, 0.875, 0.1667, 0.75, 0.1667, 0.9375, 0.0, 1.0, 0.1667, 0.875, 0.6667, 0.875, 0.8333, 0.75, 0.8333, 0.75, 0.6667, 0.875, 0.1667, 0.875, 0.3333, 0.75, 0.3333, 0.75, 0.1667, 0.875, 0.5, 0.875, 0.6667, 0.75, 0.6667, 0.75, 0.5, 0.875, 0.3333, 0.875, 0.5, 0.75, 0.5, 0.75, 0.3333, 0.0625, 1.0, 0.0, 0.8333, 0.125, 0.8333, 0.25, 0.8333])
me_sphere_011.update()
me_sphere_001 = bpy.data.meshes.new('Sphere.001')
me_sphere_001.from_pydata([(-0.8683, 0.0634, -0.008971), (-0.8809, 0.07032, -0.02971), (-0.9019, 0.07048, -0.04274), (-0.9256, 0.06382, -0.04455), (-0.9457, 0.05213, -0.03467), (-0.865, 0.04465, -0.0108), (-0.8751, 0.03785, -0.03288), (-0.8952, 0.03297, -0.04639), (-0.9198, 0.03134, -0.04772), (-0.9423, 0.03338, -0.0365), (-0.8666, 0.02944, 0.0006981), (-0.8779, 0.0115, -0.01297), (-0.8984, 0.00255, -0.0234), (-0.9226, 0.004991, -0.0278), (-0.9439, 0.01817, -0.025), (-0.8722, 0.02668, 0.01878), (-0.8876, 0.006717, 0.01836), (-0.9096, -0.002971, 0.01277), (-0.9323, 0.0002094, 0.003521), (-0.9495, 0.01541, -0.006915), (-0.8674, 0.05157, 0.01393), (-0.8785, 0.03799, 0.03286), (-0.8986, 0.0263, 0.04274), (-0.9223, 0.01964, 0.04093), (-0.9432, 0.01979, 0.02791), (-0.9559, 0.02672, 0.007164), (-0.9567, 0.03855, -0.01574), (-0.8819, 0.05674, 0.03469), (-0.9044, 0.05878, 0.04591), (-0.929, 0.05715, 0.04458), (-0.949, 0.05227, 0.03107), (-0.9592, 0.04547, 0.008991), (-0.8803, 0.07195, 0.02319), (-0.9016, 0.08513, 0.026), (-0.9258, 0.08757, 0.02159), (-0.9463, 0.07862, 0.01116), (-0.9576, 0.06068, -0.002505), (-0.8746, 0.07471, 0.005108), (-0.8919, 0.08991, -0.005328), (-0.9145, 0.09309, -0.01458), (-0.9365, 0.0834, -0.02016), (-0.952, 0.06344, -0.02059)], [], [(41, 40, 3, 4), (39, 38, 1, 2), (4, 9, 26, 41), (20, 15, 10, 5), (40, 39, 2, 3), (38, 37, 0, 1), (2, 1, 6, 7), (3, 2, 7, 8), (1, 0, 5, 6), (4, 3, 8, 9), (14, 19, 26, 9), (20, 37, 32, 27), (8, 7, 12, 13), (6, 5, 10, 11), (9, 8, 13, 14), (7, 6, 11, 12), (13, 12, 17, 18), (11, 10, 15, 16), (14, 13, 18, 19), (12, 11, 16, 17), (20, 5, 0, 37), (18, 17, 23, 24), (16, 15, 21, 22), (19, 18, 24, 25), (17, 16, 22, 23), (25, 31, 26, 19), (24, 23, 29, 30), (22, 21, 27, 28), (25, 24, 30, 31), (23, 22, 28, 29), (30, 29, 34, 35), (28, 27, 32, 33), (31, 30, 35, 36), (29, 28, 33, 34), (36, 41, 26, 31), (33, 32, 37, 38), (36, 35, 40, 41), (34, 33, 38, 39), (35, 34, 39, 40), (20, 27, 21, 15)])
me_sphere_001.polygons.foreach_set('use_smooth', [True] * 40)
_uv = me_sphere_001.uv_layers.new(name='UVMap')
_uv.uv.foreach_set('vector', [0.75, 0.1667, 0.75, 0.3333, 0.625, 0.3333, 0.625, 0.1667, 0.75, 0.5, 0.75, 0.6667, 0.625, 0.6667, 0.625, 0.5, 0.625, 0.1667, 0.5, 0.1667, 0.6875, 0.0, 0.75, 0.1667, 0.3125, 1.0, 0.25, 0.8333, 0.375, 0.8333, 0.5, 0.8333, 0.75, 0.3333, 0.75, 0.5, 0.625, 0.5, 0.625, 0.3333, 0.75, 0.6667, 0.75, 0.8333, 0.625, 0.8333, 0.625, 0.6667, 0.625, 0.5, 0.625, 0.6667, 0.5, 0.6667, 0.5, 0.5, 0.625, 0.3333, 0.625, 0.5, 0.5, 0.5, 0.5, 0.3333, 0.625, 0.6667, 0.625, 0.8333, 0.5, 0.8333, 0.5, 0.6667, 0.625, 0.1667, 0.625, 0.3333, 0.5, 0.3333, 0.5, 0.1667, 0.375, 0.1667, 0.25, 0.1667, 0.4375, 0.0, 0.5, 0.1667, 0.8125, 1.0, 0.75, 0.8333, 0.875, 0.8333, 1.0, 0.8333, 0.5, 0.3333, 0.5, 0.5, 0.375, 0.5, 0.375, 0.3333, 0.5, 0.6667, 0.5, 0.8333, 0.375, 0.8333, 0.375, 0.6667, 0.5, 0.1667, 0.5, 0.3333, 0.375, 0.3333, 0.375, 0.1667, 0.5, 0.5, 0.5, 0.6667, 0.375, 0.6667, 0.375, 0.5, 0.375, 0.3333, 0.375, 0.5, 0.25, 0.5, 0.25, 0.3333, 0.375, 0.6667, 0.375, 0.8333, 0.25, 0.8333, 0.25, 0.6667, 0.375, 0.1667, 0.375, 0.3333, 0.25, 0.3333, 0.25, 0.1667, 0.375, 0.5, 0.375, 0.6667, 0.25, 0.6667, 0.25, 0.5, 0.5625, 1.0, 0.5, 0.8333, 0.625, 0.8333, 0.75, 0.8333, 0.25, 0.3333, 0.25, 0.5, 0.125, 0.5, 0.125, 0.3333, 0.25, 0.6667, 0.25, 0.8333, 0.125, 0.8333, 0.125, 0.6667, 0.25, 0.1667, 0.25, 0.3333, 0.125, 0.3333, 0.125, 0.1667, 0.25, 0.5, 0.25, 0.6667, 0.125, 0.6667, 0.125, 0.5, 0.125, 0.1667, 0.0, 0.1667, 0.1875, 0.0, 0.25, 0.1667, 0.125, 0.3333, 0.125, 0.5, 0.0, 0.5, 0.0, 0.3333, 0.125, 0.6667, 0.125, 0.8333, 0.0, 0.8333, 0.0, 0.6667, 0.125, 0.1667, 0.125, 0.3333, 0.0, 0.3333, 0.0, 0.1667, 0.125, 0.5, 0.125, 0.6667, 0.0, 0.6667, 0.0, 0.5, 1.0, 0.3333, 1.0, 0.5, 0.875, 0.5, 0.875, 0.3333, 1.0, 0.6667, 1.0, 0.8333, 0.875, 0.8333, 0.875, 0.6667, 1.0, 0.1667, 1.0, 0.3333, 0.875, 0.3333, 0.875, 0.1667, 1.0, 0.5, 1.0, 0.6667, 0.875, 0.6667, 0.875, 0.5, 0.875, 0.1667, 0.75, 0.1667, 0.9375, 0.0, 1.0, 0.1667, 0.875, 0.6667, 0.875, 0.8333, 0.75, 0.8333, 0.75, 0.6667, 0.875, 0.1667, 0.875, 0.3333, 0.75, 0.3333, 0.75, 0.1667, 0.875, 0.5, 0.875, 0.6667, 0.75, 0.6667, 0.75, 0.5, 0.875, 0.3333, 0.875, 0.5, 0.75, 0.5, 0.75, 0.3333, 0.0625, 1.0, 0.0, 0.8333, 0.125, 0.8333, 0.25, 0.8333])
me_sphere_001.update()
me_sphere_004 = bpy.data.meshes.new('Sphere.004')
me_sphere_004.from_pydata([(-0.9283, 0.02482, -0.01107), (-0.9399, 0.02128, -0.03317), (-0.9574, 0.009911, -0.04634), (-0.9761, -0.006242, -0.04704), (-0.9909, -0.02285, -0.03509), (-0.9175, 0.009258, -0.008192), (-0.9213, -0.005678, -0.02818), (-0.9359, -0.02122, -0.04058), (-0.9575, -0.0332, -0.04205), (-0.9801, -0.03842, -0.03221), (-0.9143, -0.002418, 0.006623), (-0.9158, -0.0259, -0.002522), (-0.9295, -0.04457, -0.01094), (-0.9519, -0.05343, -0.01639), (-0.9769, -0.05009, -0.01739), (-0.9205, -0.003364, 0.0247), (-0.9265, -0.02754, 0.02878), (-0.9419, -0.04646, 0.0252), (-0.9627, -0.05506, 0.01492), (-0.9831, -0.05104, 0.000681), (-0.9255, 0.01959, 0.01404), (-0.9325, 0.006973, 0.03544), (-0.9473, -0.009635, 0.04739), (-0.9659, -0.02579, 0.04669), (-0.9834, -0.03716, 0.03352), (-0.9951, -0.0407, 0.01142), (-0.9978, -0.03546, -0.01369), (-0.9433, 0.02254, 0.03256), (-0.9659, 0.01733, 0.0424), (-0.9874, 0.005343, 0.04093), (-1.002, -0.0102, 0.02854), (-1.006, -0.02513, 0.008544), (-0.9465, 0.03421, 0.01774), (-0.9715, 0.03755, 0.01674), (-0.9938, 0.02869, 0.0113), (-1.008, 0.01002, 0.002874), (-1.009, -0.01346, -0.006272), (-0.9403, 0.03516, -0.000329), (-0.9607, 0.03919, -0.01456), (-0.9814, 0.03059, -0.02485), (-0.9968, 0.01166, -0.02843), (-1.003, -0.01251, -0.02434)], [], [(41, 40, 3, 4), (39, 38, 1, 2), (4, 9, 26, 41), (20, 15, 10, 5), (40, 39, 2, 3), (38, 37, 0, 1), (2, 1, 6, 7), (3, 2, 7, 8), (1, 0, 5, 6), (4, 3, 8, 9), (14, 19, 26, 9), (20, 37, 32, 27), (8, 7, 12, 13), (6, 5, 10, 11), (9, 8, 13, 14), (7, 6, 11, 12), (13, 12, 17, 18), (11, 10, 15, 16), (14, 13, 18, 19), (12, 11, 16, 17), (20, 5, 0, 37), (18, 17, 23, 24), (16, 15, 21, 22), (19, 18, 24, 25), (17, 16, 22, 23), (25, 31, 26, 19), (24, 23, 29, 30), (22, 21, 27, 28), (25, 24, 30, 31), (23, 22, 28, 29), (30, 29, 34, 35), (28, 27, 32, 33), (31, 30, 35, 36), (29, 28, 33, 34), (36, 41, 26, 31), (33, 32, 37, 38), (36, 35, 40, 41), (34, 33, 38, 39), (35, 34, 39, 40), (20, 27, 21, 15)])
me_sphere_004.polygons.foreach_set('use_smooth', [True] * 40)
_uv = me_sphere_004.uv_layers.new(name='UVMap')
_uv.uv.foreach_set('vector', [0.75, 0.1667, 0.75, 0.3333, 0.625, 0.3333, 0.625, 0.1667, 0.75, 0.5, 0.75, 0.6667, 0.625, 0.6667, 0.625, 0.5, 0.625, 0.1667, 0.5, 0.1667, 0.6875, 0.0, 0.75, 0.1667, 0.3125, 1.0, 0.25, 0.8333, 0.375, 0.8333, 0.5, 0.8333, 0.75, 0.3333, 0.75, 0.5, 0.625, 0.5, 0.625, 0.3333, 0.75, 0.6667, 0.75, 0.8333, 0.625, 0.8333, 0.625, 0.6667, 0.625, 0.5, 0.625, 0.6667, 0.5, 0.6667, 0.5, 0.5, 0.625, 0.3333, 0.625, 0.5, 0.5, 0.5, 0.5, 0.3333, 0.625, 0.6667, 0.625, 0.8333, 0.5, 0.8333, 0.5, 0.6667, 0.625, 0.1667, 0.625, 0.3333, 0.5, 0.3333, 0.5, 0.1667, 0.375, 0.1667, 0.25, 0.1667, 0.4375, 0.0, 0.5, 0.1667, 0.8125, 1.0, 0.75, 0.8333, 0.875, 0.8333, 1.0, 0.8333, 0.5, 0.3333, 0.5, 0.5, 0.375, 0.5, 0.375, 0.3333, 0.5, 0.6667, 0.5, 0.8333, 0.375, 0.8333, 0.375, 0.6667, 0.5, 0.1667, 0.5, 0.3333, 0.375, 0.3333, 0.375, 0.1667, 0.5, 0.5, 0.5, 0.6667, 0.375, 0.6667, 0.375, 0.5, 0.375, 0.3333, 0.375, 0.5, 0.25, 0.5, 0.25, 0.3333, 0.375, 0.6667, 0.375, 0.8333, 0.25, 0.8333, 0.25, 0.6667, 0.375, 0.1667, 0.375, 0.3333, 0.25, 0.3333, 0.25, 0.1667, 0.375, 0.5, 0.375, 0.6667, 0.25, 0.6667, 0.25, 0.5, 0.5625, 1.0, 0.5, 0.8333, 0.625, 0.8333, 0.75, 0.8333, 0.25, 0.3333, 0.25, 0.5, 0.125, 0.5, 0.125, 0.3333, 0.25, 0.6667, 0.25, 0.8333, 0.125, 0.8333, 0.125, 0.6667, 0.25, 0.1667, 0.25, 0.3333, 0.125, 0.3333, 0.125, 0.1667, 0.25, 0.5, 0.25, 0.6667, 0.125, 0.6667, 0.125, 0.5, 0.125, 0.1667, 0.0, 0.1667, 0.1875, 0.0, 0.25, 0.1667, 0.125, 0.3333, 0.125, 0.5, 0.0, 0.5, 0.0, 0.3333, 0.125, 0.6667, 0.125, 0.8333, 0.0, 0.8333, 0.0, 0.6667, 0.125, 0.1667, 0.125, 0.3333, 0.0, 0.3333, 0.0, 0.1667, 0.125, 0.5, 0.125, 0.6667, 0.0, 0.6667, 0.0, 0.5, 1.0, 0.3333, 1.0, 0.5, 0.875, 0.5, 0.875, 0.3333, 1.0, 0.6667, 1.0, 0.8333, 0.875, 0.8333, 0.875, 0.6667, 1.0, 0.1667, 1.0, 0.3333, 0.875, 0.3333, 0.875, 0.1667, 1.0, 0.5, 1.0, 0.6667, 0.875, 0.6667, 0.875, 0.5, 0.875, 0.1667, 0.75, 0.1667, 0.9375, 0.0, 1.0, 0.1667, 0.875, 0.6667, 0.875, 0.8333, 0.75, 0.8333, 0.75, 0.6667, 0.875, 0.1667, 0.875, 0.3333, 0.75, 0.3333, 0.75, 0.1667, 0.875, 0.5, 0.875, 0.6667, 0.75, 0.6667, 0.75, 0.5, 0.875, 0.3333, 0.875, 0.5, 0.75, 0.5, 0.75, 0.3333, 0.0625, 1.0, 0.0, 0.8333, 0.125, 0.8333, 0.25, 0.8333])
me_sphere_004.update()

# ---- objects
ob_eyelashes = bpy.data.objects.new('eyelashes', me_sphere_009)
ob_head = bpy.data.objects.new('head', me_sphere_002)
ob_chest = bpy.data.objects.new('chest', me_cylinder)
ob_eyes = bpy.data.objects.new('eyes', me_sphere)
ob_boolears1 = bpy.data.objects.new('boolEars1', me_sphere_003)
ob_boolears2 = bpy.data.objects.new('boolEars2', me_sphere_007)
ob_boolears3 = bpy.data.objects.new('boolEars3', me_sphere_008)
ob_studearrings1 = bpy.data.objects.new('studEarrings1', me_sphere_011)
ob_studearrings2 = bpy.data.objects.new('studEarrings2', me_sphere_001)
ob_studearrings3 = bpy.data.objects.new('studEarrings3', me_sphere_004)

# ---- transforms, parenting, visibility, modifiers, constraints
ob_eyelashes.location = (0.0, 0.0, 1.7)
ob_eyelashes.hide_select = True
ob_eyelashes.hide_render = True
_m = ob_eyelashes.modifiers.new('Mirror', 'MIRROR')
_m.use_clip = True
_m = ob_eyelashes.modifiers.new('Subdivision.001', 'SUBSURF')
_m.levels = 2
_m.use_limit_surface = False
ob_head.location = (0.0, 0.0, 1.7)
ob_head.scale = (1.161, 1.161, 1.161)
_m = ob_head.modifiers.new('Mirror', 'MIRROR')
_m.use_clip = True
_m = ob_head.modifiers.new('Subdivision.001', 'SUBSURF')
_m.levels = 2
_m.use_limit_surface = False
_m = ob_head.modifiers.new('Boolean', 'BOOLEAN')
_m.object = ob_boolears1
_m.operation = 'UNION'
_m = ob_head.modifiers.new('Subdivision', 'SUBSURF')
_m.render_levels = 1
_m.show_only_control_edges = False
ob_chest.location = (0.0, 0.0, 0.6)
_m = ob_chest.modifiers.new('Mirror', 'MIRROR')
_m.use_clip = True
_m = ob_chest.modifiers.new('Subdivision.001', 'SUBSURF')
_m.levels = 3
_m.render_levels = 3
_m.use_limit_surface = False
ob_eyes.location = (0.0, -0.75, 1.5)
_m = ob_eyes.modifiers.new('Subdivision', 'SUBSURF')
_m.render_levels = 1
_m.use_limit_surface = False
_m = ob_eyes.modifiers.new('Mirror', 'MIRROR')
ob_boolears1.location = (0.0, 0.0, 1.7)
ob_boolears1.scale = (1.161, 1.161, 1.161)
_m = ob_boolears1.modifiers.new('Mirror', 'MIRROR')
_m.use_clip = True
_m = ob_boolears1.modifiers.new('Subdivision', 'SUBSURF')
_m.levels = 2
_m.use_limit_surface = False
ob_boolears2.location = (0.0, 0.0, 1.7)
ob_boolears2.scale = (1.161, 1.161, 1.161)
_m = ob_boolears2.modifiers.new('Mirror', 'MIRROR')
_m.use_clip = True
_m = ob_boolears2.modifiers.new('Subdivision', 'SUBSURF')
_m.levels = 2
_m.use_limit_surface = False
ob_boolears3.location = (0.0, 0.0, 1.7)
ob_boolears3.scale = (1.161, 1.161, 1.161)
_m = ob_boolears3.modifiers.new('Mirror', 'MIRROR')
_m.use_clip = True
_m = ob_boolears3.modifiers.new('Subdivision', 'SUBSURF')
_m.levels = 2
_m.use_limit_surface = False
ob_studearrings1.location = (0.0, 0.0, 1.0)
_m = ob_studearrings1.modifiers.new('Mirror', 'MIRROR')
_m = ob_studearrings1.modifiers.new('Subdivision', 'SUBSURF')
_m.render_levels = 1
_m.use_limit_surface = False
ob_studearrings2.location = (0.0, 0.0, 1.0)
_m = ob_studearrings2.modifiers.new('Mirror', 'MIRROR')
_m = ob_studearrings2.modifiers.new('Subdivision', 'SUBSURF')
_m.render_levels = 1
_m.use_limit_surface = False
ob_studearrings3.location = (0.0, 0.0, 1.0)
_m = ob_studearrings3.modifiers.new('Mirror', 'MIRROR')
_m = ob_studearrings3.modifiers.new('Subdivision', 'SUBSURF')
_m.render_levels = 1
_m.use_limit_surface = False

# ---- collection membership
scene.collection.objects.link(ob_eyelashes)
col_base.objects.link(ob_head)
col_base.objects.link(ob_chest)
col_base.objects.link(ob_eyes)
col_ears.objects.link(ob_boolears1)
col_ears.objects.link(ob_boolears2)
col_ears.objects.link(ob_boolears3)
col_earrings.objects.link(ob_studearrings1)
col_earrings.objects.link(ob_studearrings2)
col_earrings.objects.link(ob_studearrings3)
def _layer_coll(name, lc=None):
    lc = lc or bpy.context.view_layer.layer_collection
    for c in lc.children:
        if c.name == name: return c
        r = _layer_coll(name, c)
        if r: return r
_layer_coll('ears').exclude = True

# ---- scene / render settings (as saved in the file)
scene.frame_start = 1; scene.frame_end = 250; scene.frame_set(3)
scene.render.engine = 'BLENDER_EEVEE_NEXT'
bpy.context.view_layer.update()

# ---- added for rendering (the .blend has no active camera and no usable light): camera, sun
cam_auto = bpy.data.cameras.new('AutoCamera')
cam_auto.lens = 50.0
cam_auto.sensor_width = 36.0
cam_auto.clip_end = 1000.0
ob_auto_camera = bpy.data.objects.new('AutoCamera', cam_auto)
scene.collection.objects.link(ob_auto_camera)
ob_auto_camera.location = (4.51787, -5.56823, 4.79745)
ob_auto_camera.rotation_euler = (1.09748, -7.21219e-08, 0.694738)
scene.camera = ob_auto_camera
light_auto_sun = bpy.data.lights.new('AutoSun', 'SUN')
light_auto_sun.energy = 3.0
light_auto_sun.angle = 0.0523599
ob_auto_sun = bpy.data.objects.new('AutoSun', light_auto_sun)
scene.collection.objects.link(ob_auto_sun)
ob_auto_sun.rotation_euler = (0.872665, 0.174533, 0.523599)
bpy.context.view_layer.update()
